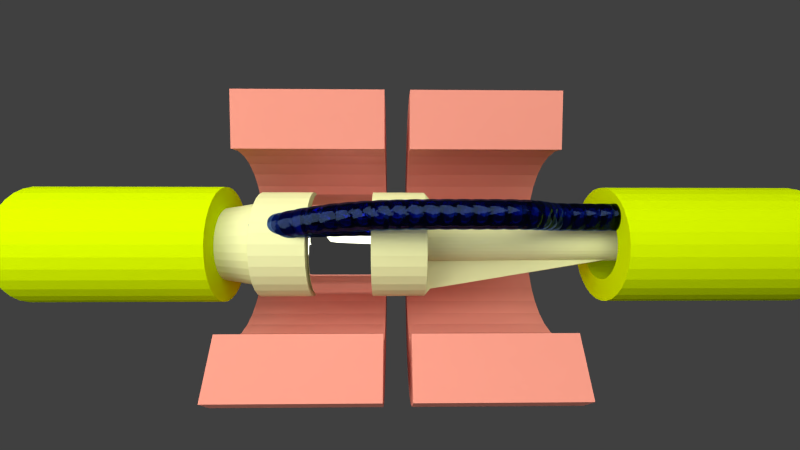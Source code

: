 # Source: taperd-pin.blend  (saved by Blender 2.68.0; exported with 4.5.12 LTS)
import bpy
from mathutils import Matrix  # noqa: F401  (used for matrix-valued properties, if any)

bpy.ops.wm.read_factory_settings(use_empty=True)
scene = bpy.context.scene
scene.name = 'Scene'

# ---- collections
col_collection_1 = bpy.data.collections.new('Collection 1'); scene.collection.children.link(col_collection_1)
col_collection_2 = bpy.data.collections.new('Collection 2'); scene.collection.children.link(col_collection_2)
col_collection_3 = bpy.data.collections.new('Collection 3'); scene.collection.children.link(col_collection_3)
col_collection_3.hide_render = True
col_collection_3.hide_viewport = True

# ---- materials (node trees are filled in below, after node groups)
mat_material_009 = bpy.data.materials.new('Material.009')
mat_material_009.alpha_threshold = 0.0
mat_material_009.roughness = 0.5
mat_material_009.line_color = (0.0, 0.0, 0.0, 1.0)
mat_material_002 = bpy.data.materials.new('Material.002')
mat_material_002.alpha_threshold = 0.0
mat_material_002.roughness = 0.5
mat_material_002.line_color = (0.0, 0.0, 0.0, 1.0)
mat_material_004 = bpy.data.materials.new('Material.004')
mat_material_004.alpha_threshold = 0.0
mat_material_004.roughness = 0.5
mat_material_004.line_color = (0.0, 0.0, 0.0, 1.0)
mat_material_007 = bpy.data.materials.new('Material.007')
mat_material_007.alpha_threshold = 0.0
mat_material_007.roughness = 0.5
mat_material_007.line_color = (0.0, 0.0, 0.0, 1.0)
mat_material_001 = bpy.data.materials.new('Material.001')
mat_material_001.alpha_threshold = 0.0
mat_material_001.roughness = 0.5
mat_material_001.line_color = (0.0, 0.0, 0.0, 1.0)
mat_material_003 = bpy.data.materials.new('Material.003')
mat_material_003.alpha_threshold = 0.0
mat_material_003.roughness = 0.5
mat_material_003.line_color = (0.0, 0.0, 0.0, 1.0)
mat_material = bpy.data.materials.new('Material')
mat_material.alpha_threshold = 0.0
mat_material.roughness = 0.5
mat_material.line_color = (0.0, 0.0, 0.0, 1.0)
mat_material_008 = bpy.data.materials.new('Material.008')
mat_material_008.alpha_threshold = 0.0
mat_material_008.roughness = 0.5
mat_material_008.line_color = (0.0, 0.0, 0.0, 1.0)

# ---- material node trees
mat_material_009.use_nodes = True; mat_material_009.node_tree.nodes.clear()
_N = mat_material_009.node_tree.nodes; _L = mat_material_009.node_tree.links
n0 = _N.new('ShaderNodeOutputMaterial'); n0.name = 'Material Output'; n0.location = (300, 300)
n1 = _N.new('ShaderNodeBsdfDiffuse'); n1.name = 'Diffuse BSDF'; n1.location = (10, 300)
n1.inputs[0].default_value = (0.8, 0.2866, 0.2662, 1.0)
_L.new(n1.outputs[0], n0.inputs[0])
n0.is_active_output = True
mat_material_002.use_nodes = True; mat_material_002.node_tree.nodes.clear()
_N = mat_material_002.node_tree.nodes; _L = mat_material_002.node_tree.links
n0 = _N.new('ShaderNodeOutputMaterial'); n0.name = 'Material Output'; n0.location = (300, 300)
n1 = _N.new('ShaderNodeBsdfDiffuse'); n1.name = 'Diffuse BSDF'; n1.location = (10, 300)
n1.inputs[0].default_value = (0.8, 0.2866, 0.2662, 1.0)
_L.new(n1.outputs[0], n0.inputs[0])
n0.is_active_output = True
mat_material_004.use_nodes = True; mat_material_004.node_tree.nodes.clear()
_N = mat_material_004.node_tree.nodes; _L = mat_material_004.node_tree.links
n0 = _N.new('ShaderNodeOutputMaterial'); n0.name = 'Material Output'; n0.location = (300, 300)
n1 = _N.new('ShaderNodeBsdfDiffuse'); n1.name = 'Diffuse BSDF'; n1.location = (100, 300)
n1.inputs[0].default_value = (0.5929, 0.8, 0.0, 1.0)
_L.new(n1.outputs[0], n0.inputs[0])
n0.is_active_output = True
mat_material_007.use_nodes = True; mat_material_007.node_tree.nodes.clear()
_N = mat_material_007.node_tree.nodes; _L = mat_material_007.node_tree.links
n0 = _N.new('ShaderNodeOutputMaterial'); n0.name = 'Material Output'; n0.location = (300, 300)
n1 = _N.new('ShaderNodeBsdfRefraction'); n1.name = 'Refraction BSDF'; n1.location = (64, 456)
n1.inputs[0].default_value = (0.7317, 0.7416, 0.8, 0.4846)
n1.inputs[1].default_value = 0.1265
n1.inputs[2].default_value = 1.003
_L.new(n1.outputs[0], n0.inputs[0])
n0.is_active_output = True
mat_material_001.use_nodes = True; mat_material_001.node_tree.nodes.clear()
_N = mat_material_001.node_tree.nodes; _L = mat_material_001.node_tree.links
n0 = _N.new('ShaderNodeOutputMaterial'); n0.name = 'Material Output'; n0.location = (300, 300)
n1 = _N.new('ShaderNodeBsdfAnisotropic'); n1.name = 'Glossy BSDF'; n1.location = (100, 300)
n1.distribution = 'BECKMANN'
n1.inputs[1].default_value = 0.0
_L.new(n1.outputs[0], n0.inputs[0])
n0.is_active_output = True
mat_material_003.use_nodes = True; mat_material_003.node_tree.nodes.clear()
_N = mat_material_003.node_tree.nodes; _L = mat_material_003.node_tree.links
n0 = _N.new('ShaderNodeOutputMaterial'); n0.name = 'Material Output'; n0.location = (300, 300)
n1 = _N.new('ShaderNodeBsdfDiffuse'); n1.name = 'Diffuse BSDF'; n1.location = (10, 300)
n1.inputs[0].default_value = (0.7962, 0.8, 0.4944, 1.0)
_L.new(n1.outputs[0], n0.inputs[0])
n0.is_active_output = True
mat_material.use_nodes = True; mat_material.node_tree.nodes.clear()
_N = mat_material.node_tree.nodes; _L = mat_material.node_tree.links
n0 = _N.new('ShaderNodeOutputMaterial'); n0.name = 'Material Output'; n0.location = (300, 300)
n1 = _N.new('ShaderNodeEmission'); n1.name = 'Emission'; n1.location = (110, 300)
n1.inputs[0].default_value = (0.7942, 0.8, 0.6187, 1.0)
n1.inputs[1].default_value = 4.0
_L.new(n1.outputs[0], n0.inputs[0])
n0.is_active_output = True
mat_material_008.use_nodes = True; mat_material_008.node_tree.nodes.clear()
_N = mat_material_008.node_tree.nodes; _L = mat_material_008.node_tree.links
n0 = _N.new('ShaderNodeOutputMaterial'); n0.name = 'Material Output'; n0.location = (300, 300)
n1 = _N.new('ShaderNodeBsdfGlass'); n1.name = 'Glass BSDF'; n1.location = (100, 300)
n1.distribution = 'BECKMANN'
n1.inputs[0].default_value = (0.2266, 0.3555, 0.8, 1.0)
n1.inputs[2].default_value = 1.45
_L.new(n1.outputs[0], n0.inputs[0])
n0.is_active_output = True

# ---- world
world_world = bpy.data.worlds.new('World'); scene.world = world_world
world_world.color = (0.05088, 0.05088, 0.05088)
world_world.use_sun_shadow = False
world_world.sun_shadow_jitter_overblur = 0.0
world_world.cycles.sampling_method = 'MANUAL'
world_world.cycles.sample_map_resolution = 256

# ---- cameras
cam_camera = bpy.data.cameras.new('Camera')
cam_camera.clip_end = 100.0
cam_camera.lens = 16.94
cam_camera.sensor_width = 32.0
cam_camera.sensor_height = 18.0
cam_camera.ortho_scale = 7.314
cam_camera.dof.focus_distance = 0.0

# ---- lights
light_lamp = bpy.data.lights.new('Lamp', 'POINT')
light_lamp.transmission_factor = 0.0
light_lamp.cutoff_distance = 30.0
light_lamp.energy = 100.0
light_lamp.shadow_buffer_clip_start = 1.001
light_lamp.shadow_soft_size = 0.1
light_lamp.shadow_maximum_resolution = 0.006
light_lamp.use_absolute_resolution = True
light_lamp.cycles.use_multiple_importance_sampling = False

# ---- meshes
me_cylinder_009 = bpy.data.meshes.new('Cylinder.009')
me_cylinder_009.from_pydata([(0.0, 1.0, -1.0), (0.0, 1.0, 1.0), (0.1951, 0.9808, -1.0), (0.1951, 0.9808, 1.0), (0.5556, -0.8315, -1.0), (0.5556, -0.8315, 1.0), (0.3827, -0.9239, -1.0), (0.3827, -0.9239, 1.0), (0.1951, -0.9808, -1.0), (0.1951, -0.9808, 1.0), (-3.258e-07, -1.0, -1.0), (-3.258e-07, -1.0, 1.0), (-0.1951, -0.9808, -1.0), (-0.1951, -0.9808, 1.0), (-0.3827, -0.9239, -1.0), (-0.3827, -0.9239, 1.0), (-0.5556, -0.8315, -1.0), (-0.5556, -0.8315, 1.0), (-0.7071, -0.7071, -1.0), (-0.7071, -0.7071, 1.0), (-0.8315, -0.5556, -1.0), (-0.8315, -0.5556, 1.0), (-0.9239, -0.3827, -1.0), (-0.9239, -0.3827, 1.0), (-0.9808, -0.1951, -1.0), (-0.9808, -0.1951, 1.0), (-1.0, 9.656e-07, -1.0), (-1.0, 9.656e-07, 1.0), (-0.9808, 0.1951, -1.0), (-0.9808, 0.1951, 1.0), (-0.9239, 0.3827, -1.0), (-0.9239, 0.3827, 1.0), (-0.8315, 0.5556, -1.0), (-0.8315, 0.5556, 1.0), (-0.7071, 0.7071, -1.0), (-0.7071, 0.7071, 1.0), (-0.5556, 0.8315, -1.0), (-0.5556, 0.8315, 1.0), (-0.3827, 0.9239, -1.0), (-0.3827, 0.9239, 1.0), (-0.1951, 0.9808, -1.0), (-0.1951, 0.9808, 1.0)], [], [(0, 1, 3, 2), (4, 5, 7, 6), (6, 7, 9, 8), (8, 9, 11, 10), (10, 11, 13, 12), (12, 13, 15, 14), (14, 15, 17, 16), (16, 17, 19, 18), (18, 19, 21, 20), (20, 21, 23, 22), (22, 23, 25, 24), (24, 25, 27, 26), (26, 27, 29, 28), (28, 29, 31, 30), (30, 31, 33, 32), (32, 33, 35, 34), (34, 35, 37, 36), (36, 37, 39, 38), (40, 41, 1, 0), (38, 39, 41, 40)])
me_cylinder_009.materials.append(mat_material_009)
me_cylinder_009.use_remesh_preserve_volume = False
me_cylinder_009.use_remesh_preserve_attributes = False
me_cylinder_009.use_mirror_vertex_groups = False
me_cylinder_009.update()
me_cylinder_008 = bpy.data.meshes.new('Cylinder.008')
me_cylinder_008.from_pydata([(0.0, 1.0, -1.0), (0.0, 1.0, 1.0), (0.1951, 0.9808, -1.0), (0.1951, 0.9808, 1.0), (0.5556, -0.8315, -1.0), (0.5556, -0.8315, 1.0), (0.3827, -0.9239, -1.0), (0.3827, -0.9239, 1.0), (0.1951, -0.9808, -1.0), (0.1951, -0.9808, 1.0), (-3.258e-07, -1.0, -1.0), (-3.258e-07, -1.0, 1.0), (-0.1951, -0.9808, -1.0), (-0.1951, -0.9808, 1.0), (-0.3827, -0.9239, -1.0), (-0.3827, -0.9239, 1.0), (-0.5556, -0.8315, -1.0), (-0.5556, -0.8315, 1.0), (-0.7071, -0.7071, -1.0), (-0.7071, -0.7071, 1.0), (-0.8315, -0.5556, -1.0), (-0.8315, -0.5556, 1.0), (-0.9239, -0.3827, -1.0), (-0.9239, -0.3827, 1.0), (-0.9808, -0.1951, -1.0), (-0.9808, -0.1951, 1.0), (-1.0, 9.656e-07, -1.0), (-1.0, 9.656e-07, 1.0), (-0.9808, 0.1951, -1.0), (-0.9808, 0.1951, 1.0), (-0.9239, 0.3827, -1.0), (-0.9239, 0.3827, 1.0), (-0.8315, 0.5556, -1.0), (-0.8315, 0.5556, 1.0), (-0.7071, 0.7071, -1.0), (-0.7071, 0.7071, 1.0), (-0.5556, 0.8315, -1.0), (-0.5556, 0.8315, 1.0), (-0.3827, 0.9239, -1.0), (-0.3827, 0.9239, 1.0), (-0.1951, 0.9808, -1.0), (-0.1951, 0.9808, 1.0)], [], [(0, 1, 3, 2), (4, 5, 7, 6), (6, 7, 9, 8), (8, 9, 11, 10), (10, 11, 13, 12), (12, 13, 15, 14), (14, 15, 17, 16), (16, 17, 19, 18), (18, 19, 21, 20), (20, 21, 23, 22), (22, 23, 25, 24), (24, 25, 27, 26), (26, 27, 29, 28), (28, 29, 31, 30), (30, 31, 33, 32), (32, 33, 35, 34), (34, 35, 37, 36), (36, 37, 39, 38), (40, 41, 1, 0), (38, 39, 41, 40)])
me_cylinder_008.materials.append(mat_material_002)
me_cylinder_008.use_remesh_preserve_volume = False
me_cylinder_008.use_remesh_preserve_attributes = False
me_cylinder_008.use_mirror_vertex_groups = False
me_cylinder_008.update()
me_cylinder_006 = bpy.data.meshes.new('Cylinder.006')
me_cylinder_006.from_pydata([(0.0, 1.0, -1.0), (0.0, 1.0, 1.0), (0.1951, 0.9808, -1.0), (0.1951, 0.9808, 1.0), (0.3827, 0.9239, -1.0), (0.3827, 0.9239, 1.0), (0.5556, 0.8315, -1.0), (0.5556, 0.8315, 1.0), (0.7071, 0.7071, -1.0), (0.7071, 0.7071, 1.0), (0.8315, 0.5556, -1.0), (0.8315, 0.5556, 1.0), (0.9239, 0.3827, -1.0), (0.9239, 0.3827, 1.0), (0.9808, 0.1951, -1.0), (0.9808, 0.1951, 1.0), (1.0, 7.55e-08, -1.0), (1.0, 7.55e-08, 1.0), (0.9808, -0.1951, -1.0), (0.9808, -0.1951, 1.0), (0.9239, -0.3827, -1.0), (0.9239, -0.3827, 1.0), (0.8315, -0.5556, -1.0), (0.8315, -0.5556, 1.0), (0.7071, -0.7071, -1.0), (0.7071, -0.7071, 1.0), (0.5556, -0.8315, -1.0), (0.5556, -0.8315, 1.0), (0.3827, -0.9239, -1.0), (0.3827, -0.9239, 1.0), (0.1951, -0.9808, -1.0), (0.1951, -0.9808, 1.0), (-3.258e-07, -1.0, -1.0), (-3.258e-07, -1.0, 1.0), (-0.1951, -0.9808, -1.0), (-0.1951, -0.9808, 1.0), (-0.3827, -0.9239, -1.0), (-0.3827, -0.9239, 1.0), (-0.5556, -0.8315, -1.0), (-0.5556, -0.8315, 1.0), (-0.7071, -0.7071, -1.0), (-0.7071, -0.7071, 1.0), (-0.8315, -0.5556, -1.0), (-0.8315, -0.5556, 1.0), (-0.9239, -0.3827, -1.0), (-0.9239, -0.3827, 1.0), (-0.9808, -0.1951, -1.0), (-0.9808, -0.1951, 1.0), (-1.0, 9.656e-07, -1.0), (-1.0, 9.656e-07, 1.0), (-0.9808, 0.1951, -1.0), (-0.9808, 0.1951, 1.0), (-0.9239, 0.3827, -1.0), (-0.9239, 0.3827, 1.0), (-0.8315, 0.5556, -1.0), (-0.8315, 0.5556, 1.0), (-0.7071, 0.7071, -1.0), (-0.7071, 0.7071, 1.0), (-0.5556, 0.8315, -1.0), (-0.5556, 0.8315, 1.0), (-0.3827, 0.9239, -1.0), (-0.3827, 0.9239, 1.0), (-0.1951, 0.9808, -1.0), (-0.1951, 0.9808, 1.0)], [], [(0, 1, 3, 2), (2, 3, 5, 4), (4, 5, 7, 6), (6, 7, 9, 8), (8, 9, 11, 10), (10, 11, 13, 12), (12, 13, 15, 14), (14, 15, 17, 16), (16, 17, 19, 18), (18, 19, 21, 20), (20, 21, 23, 22), (22, 23, 25, 24), (24, 25, 27, 26), (26, 27, 29, 28), (28, 29, 31, 30), (30, 31, 33, 32), (32, 33, 35, 34), (34, 35, 37, 36), (36, 37, 39, 38), (38, 39, 41, 40), (40, 41, 43, 42), (42, 43, 45, 44), (44, 45, 47, 46), (46, 47, 49, 48), (48, 49, 51, 50), (50, 51, 53, 52), (52, 53, 55, 54), (54, 55, 57, 56), (56, 57, 59, 58), (58, 59, 61, 60), (62, 63, 1, 0), (60, 61, 63, 62)])
me_cylinder_006.materials.append(mat_material_004)
me_cylinder_006.use_remesh_preserve_volume = False
me_cylinder_006.use_remesh_preserve_attributes = False
me_cylinder_006.use_mirror_vertex_groups = False
me_cylinder_006.update()
me_cylinder_002 = bpy.data.meshes.new('Cylinder.002')
me_cylinder_002.from_pydata([(0.0, 1.0, -6.132), (0.0, 1.0, 1.0), (0.1951, 0.9808, -6.132), (0.1951, 0.9808, 1.0), (0.3827, 0.9239, -6.132), (0.3827, 0.9239, 1.0), (0.5556, 0.8315, -6.132), (0.5556, 0.8315, 1.0), (0.7071, 0.7071, -6.132), (0.7071, 0.7071, 1.0), (0.8315, 0.5556, -6.132), (0.8315, 0.5556, 1.0), (0.9239, 0.3827, -6.132), (0.9239, 0.3827, 1.0), (0.9808, 0.1951, -6.132), (0.9808, 0.1951, 1.0), (1.0, 1.086e-06, -6.132), (1.0, 7.55e-08, 1.0), (0.9808, -0.1951, -6.132), (0.9808, -0.1951, 1.0), (0.9239, -0.3827, -6.132), (0.9239, -0.3827, 1.0), (0.8315, -0.5556, -6.132), (0.8315, -0.5556, 1.0), (0.7071, -0.7071, -6.132), (0.7071, -0.7071, 1.0), (0.5556, -0.8315, -6.132), (0.5556, -0.8315, 1.0), (0.3827, -0.9239, -6.132), (0.3827, -0.9239, 1.0), (0.1951, -0.9808, -6.132), (0.1951, -0.9808, 1.0), (-3.258e-07, -1.0, -6.132), (-3.258e-07, -1.0, 1.0), (-0.1951, -0.9808, -6.132), (-0.1951, -0.9808, 1.0), (-0.3827, -0.9239, -6.132), (-0.3827, -0.9239, 1.0), (-0.5556, -0.8315, -6.132), (-0.5556, -0.8315, 1.0), (-0.7071, -0.7071, -6.132), (-0.7071, -0.7071, 1.0), (-0.8315, -0.5556, -6.132), (-0.8315, -0.5556, 1.0), (-0.9239, -0.3827, -6.132), (-0.9239, -0.3827, 1.0), (-0.9808, -0.1951, -6.132), (-0.9808, -0.1951, 1.0), (-1.0, 1.976e-06, -6.132), (-1.0, 9.656e-07, 1.0), (-0.9808, 0.1951, -6.132), (-0.9808, 0.1951, 1.0), (-0.9239, 0.3827, -6.132), (-0.9239, 0.3827, 1.0), (-0.8315, 0.5556, -6.132), (-0.8315, 0.5556, 1.0), (-0.7071, 0.7071, -6.132), (-0.7071, 0.7071, 1.0), (-0.5556, 0.8315, -6.132), (-0.5556, 0.8315, 1.0), (-0.3827, 0.9239, -6.132), (-0.3827, 0.9239, 1.0), (-0.1951, 0.9808, -6.132), (-0.1951, 0.9808, 1.0)], [], [(0, 1, 3, 2), (2, 3, 5, 4), (4, 5, 7, 6), (6, 7, 9, 8), (8, 9, 11, 10), (10, 11, 13, 12), (12, 13, 15, 14), (14, 15, 17, 16), (16, 17, 19, 18), (18, 19, 21, 20), (20, 21, 23, 22), (22, 23, 25, 24), (24, 25, 27, 26), (26, 27, 29, 28), (28, 29, 31, 30), (30, 31, 33, 32), (32, 33, 35, 34), (34, 35, 37, 36), (36, 37, 39, 38), (38, 39, 41, 40), (40, 41, 43, 42), (42, 43, 45, 44), (44, 45, 47, 46), (46, 47, 49, 48), (48, 49, 51, 50), (50, 51, 53, 52), (52, 53, 55, 54), (54, 55, 57, 56), (56, 57, 59, 58), (58, 59, 61, 60), (62, 63, 1, 0), (60, 61, 63, 62)])
me_cylinder_002.polygons.foreach_set('use_smooth', [True] * 32)
me_cylinder_002.materials.append(mat_material_007)
me_cylinder_002.use_remesh_preserve_volume = False
me_cylinder_002.use_remesh_preserve_attributes = False
me_cylinder_002.use_mirror_vertex_groups = False
me_cylinder_002.update()
me_cylinder_001 = bpy.data.meshes.new('Cylinder.001')
me_cylinder_001.from_pydata([(0.0, 1.0, -1.0), (0.0, 1.0, 1.0), (0.1951, 0.9808, -1.0), (0.1951, 0.9808, 1.0), (0.3827, 0.9239, -1.0), (0.3827, 0.9239, 1.0), (0.5556, 0.8315, -1.0), (0.5556, 0.8315, 1.0), (0.7071, 0.7071, -1.0), (0.7071, 0.7071, 1.0), (0.8315, 0.5556, -1.0), (0.8315, 0.5556, 1.0), (0.9239, 0.3827, -1.0), (0.9239, 0.3827, 1.0), (0.9808, 0.1951, -1.0), (0.9808, 0.1951, 1.0), (1.0, 7.55e-08, -1.0), (1.0, 7.55e-08, 1.0), (0.9808, -0.1951, -1.0), (0.9808, -0.1951, 1.0), (0.9239, -0.3827, -1.0), (0.9239, -0.3827, 1.0), (0.8315, -0.5556, -1.0), (0.8315, -0.5556, 1.0), (0.7071, -0.7071, -1.0), (0.7071, -0.7071, 1.0), (0.5556, -0.8315, -1.0), (0.5556, -0.8315, 1.0), (0.3827, -0.9239, -1.0), (0.3827, -0.9239, 1.0), (0.1951, -0.9808, -1.0), (0.1951, -0.9808, 1.0), (-3.258e-07, -1.0, -1.0), (-3.258e-07, -1.0, 1.0), (-0.1951, -0.9808, -1.0), (-0.1951, -0.9808, 1.0), (-0.3827, -0.9239, -1.0), (-0.3827, -0.9239, 1.0), (-0.5556, -0.8315, -1.0), (-0.5556, -0.8315, 1.0), (-0.7071, -0.7071, -1.0), (-0.7071, -0.7071, 1.0), (-0.8315, -0.5556, -1.0), (-0.8315, -0.5556, 1.0), (-0.9239, -0.3827, -1.0), (-0.9239, -0.3827, 1.0), (-0.9808, -0.1951, -1.0), (-0.9808, -0.1951, 1.0), (-1.0, 9.656e-07, -1.0), (-1.0, 9.656e-07, 1.0), (-0.9808, 0.1951, -1.0), (-0.9808, 0.1951, 1.0), (-0.9239, 0.3827, -1.0), (-0.9239, 0.3827, 1.0), (-0.8315, 0.5556, -1.0), (-0.8315, 0.5556, 1.0), (-0.7071, 0.7071, -1.0), (-0.7071, 0.7071, 1.0), (-0.5556, 0.8315, -1.0), (-0.5556, 0.8315, 1.0), (-0.3827, 0.9239, -1.0), (-0.3827, 0.9239, 1.0), (-0.1951, 0.9808, -1.0), (-0.1951, 0.9808, 1.0)], [], [(0, 1, 3, 2), (2, 3, 5, 4), (4, 5, 7, 6), (6, 7, 9, 8), (8, 9, 11, 10), (10, 11, 13, 12), (12, 13, 15, 14), (14, 15, 17, 16), (16, 17, 19, 18), (18, 19, 21, 20), (20, 21, 23, 22), (22, 23, 25, 24), (24, 25, 27, 26), (26, 27, 29, 28), (28, 29, 31, 30), (30, 31, 33, 32), (32, 33, 35, 34), (34, 35, 37, 36), (36, 37, 39, 38), (38, 39, 41, 40), (40, 41, 43, 42), (42, 43, 45, 44), (44, 45, 47, 46), (46, 47, 49, 48), (48, 49, 51, 50), (50, 51, 53, 52), (52, 53, 55, 54), (54, 55, 57, 56), (56, 57, 59, 58), (58, 59, 61, 60), (62, 63, 1, 0), (60, 61, 63, 62)])
me_cylinder_001.materials.append(mat_material_004)
me_cylinder_001.use_remesh_preserve_volume = False
me_cylinder_001.use_remesh_preserve_attributes = False
me_cylinder_001.use_mirror_vertex_groups = False
me_cylinder_001.update()
me_cylinder = bpy.data.meshes.new('Cylinder')
me_cylinder.from_pydata([(0.0, 1.0, -1.0), (0.0, 1.0, 1.0), (0.1951, 0.9808, -1.0), (0.1951, 0.9808, 1.0), (0.3827, 0.9239, -1.0), (0.3827, 0.9239, 1.0), (0.5556, 0.8315, -1.0), (0.5556, 0.8315, 1.0), (0.7071, 0.7071, -1.0), (0.7071, 0.7071, 1.0), (0.8315, 0.5556, -1.0), (0.8315, 0.5556, 1.0), (0.9239, 0.3827, -1.0), (0.9239, 0.3827, 1.0), (0.9808, 0.1951, -1.0), (0.9808, 0.1951, 1.0), (1.0, 7.55e-08, -1.0), (1.0, 7.55e-08, 1.0), (0.9808, -0.1951, -1.0), (0.9808, -0.1951, 1.0), (0.9239, -0.3827, -1.0), (0.9239, -0.3827, 1.0), (0.8315, -0.5556, -1.0), (0.8315, -0.5556, 1.0), (0.7071, -0.7071, -1.0), (0.7071, -0.7071, 1.0), (0.5556, -0.8315, -1.0), (0.5556, -0.8315, 1.0), (0.3827, -0.9239, -1.0), (0.3827, -0.9239, 1.0), (0.1951, -0.9808, -1.0), (0.1951, -0.9808, 1.0), (-3.258e-07, -1.0, -1.0), (-3.258e-07, -1.0, 1.0), (-0.1951, -0.9808, -1.0), (-0.1951, -0.9808, 1.0), (-0.3827, -0.9239, -1.0), (-0.3827, -0.9239, 1.0), (-0.5556, -0.8315, -1.0), (-0.5556, -0.8315, 1.0), (-0.7071, -0.7071, -1.0), (-0.7071, -0.7071, 1.0), (-0.8315, -0.5556, -1.0), (-0.8315, -0.5556, 1.0), (-0.9239, -0.3827, -1.0), (-0.9239, -0.3827, 1.0), (-0.9808, -0.1951, -1.0), (-0.9808, -0.1951, 1.0), (-1.0, 9.656e-07, -1.0), (-1.0, 9.656e-07, 1.0), (-0.9808, 0.1951, -1.0), (-0.9808, 0.1951, 1.0), (-0.9239, 0.3827, -1.0), (-0.9239, 0.3827, 1.0), (-0.8315, 0.5556, -1.0), (-0.8315, 0.5556, 1.0), (-0.7071, 0.7071, -1.0), (-0.7071, 0.7071, 1.0), (-0.5556, 0.8315, -1.0), (-0.5556, 0.8315, 1.0), (-0.3827, 0.9239, -1.0), (-0.3827, 0.9239, 1.0), (-0.1951, 0.9808, -1.0), (-0.1951, 0.9808, 1.0), (0.09755, 0.9904, -1.0), (0.09755, 0.9904, 1.0), (0.0, 1.0, -9.365e-08), (0.1951, 0.9808, -9.185e-08), (0.2889, 0.9523, -1.0), (0.2889, 0.9523, 1.0), (0.3827, 0.9239, -8.652e-08), (0.4691, 0.8777, -1.0), (0.4691, 0.8777, 1.0), (0.5556, 0.8315, -7.787e-08), (0.6313, 0.7693, -1.0), (0.6313, 0.7693, 1.0), (0.7071, 0.7071, -6.622e-08), (0.7693, 0.6313, -1.0), (0.7693, 0.6313, 1.0), (0.8315, 0.5556, -5.203e-08), (0.8777, 0.4691, -1.0), (0.8777, 0.4691, 1.0), (0.9239, 0.3827, -3.584e-08), (0.9523, 0.2889, -1.0), (0.9523, 0.2889, 1.0), (0.9808, 0.1951, -1.827e-08), (0.9904, 0.09755, -1.0), (0.9904, 0.09755, 1.0), (1.0, 7.55e-08, 2.122e-14), (0.9904, -0.09755, -1.0), (0.9904, -0.09755, 1.0), (0.9808, -0.1951, 1.827e-08), (0.9523, -0.2889, -1.0), (0.9523, -0.2889, 1.0), (0.9239, -0.3827, 3.584e-08), (0.8777, -0.4691, -1.0), (0.8777, -0.4691, 1.0), (0.8315, -0.5556, 5.203e-08), (0.7693, -0.6313, -1.0), (0.7693, -0.6313, 1.0), (0.7071, -0.7071, 6.622e-08), (0.6313, -0.7693, -1.0), (0.6313, -0.7693, 1.0), (0.5556, -0.8315, 7.787e-08), (0.4691, -0.8777, -1.0), (0.4691, -0.8777, 1.0), (0.3827, -0.9239, 8.652e-08), (0.2889, -0.9523, -1.0), (0.2889, -0.9523, 1.0), (0.1951, -0.9808, 9.185e-08), (0.09754, -0.9904, -1.0), (0.09754, -0.9904, 1.0), (-3.258e-07, -1.0, 9.365e-08), (-0.09755, -0.9904, -1.0), (-0.09755, -0.9904, 1.0), (-0.1951, -0.9808, 9.185e-08), (-0.2889, -0.9523, -1.0), (-0.2889, -0.9523, 1.0), (-0.3827, -0.9239, 8.652e-08), (-0.4691, -0.8777, -1.0), (-0.4691, -0.8777, 1.0), (-0.5556, -0.8315, 7.787e-08), (-0.6313, -0.7693, -1.0), (-0.6313, -0.7693, 1.0), (-0.7071, -0.7071, 6.622e-08), (-0.7693, -0.6313, -1.0), (-0.7693, -0.6313, 1.0), (-0.8315, -0.5556, 5.203e-08), (-0.8777, -0.4691, -1.0), (-0.8777, -0.4691, 1.0), (-0.9239, -0.3827, 3.584e-08), (-0.9523, -0.2889, -1.0), (-0.9523, -0.2889, 1.0), (-0.9808, -0.1951, 1.827e-08), (-0.9904, -0.09754, -1.0), (-0.9904, -0.09754, 1.0), (-1.0, 9.656e-07, -6.214e-14), (-0.9904, 0.09755, -1.0), (-0.9904, 0.09755, 1.0), (-0.9808, 0.1951, -1.827e-08), (-0.9523, 0.2889, -1.0), (-0.9523, 0.2889, 1.0), (-0.9239, 0.3827, -3.584e-08), (-0.8777, 0.4691, -1.0), (-0.8777, 0.4691, 1.0), (-0.8315, 0.5556, -5.203e-08), (-0.7693, 0.6313, -1.0), (-0.7693, 0.6313, 1.0), (-0.7071, 0.7071, -6.622e-08), (-0.6313, 0.7693, -1.0), (-0.6313, 0.7693, 1.0), (-0.5556, 0.8315, -7.787e-08), (-0.4691, 0.8777, -1.0), (-0.4691, 0.8777, 1.0), (-0.3827, 0.9239, -8.652e-08), (-0.2889, 0.9523, -1.0), (-0.2889, 0.9523, 1.0), (-0.1951, 0.9808, -9.185e-08), (-0.09754, 0.9904, -1.0), (-0.09754, 0.9904, 1.0), (0.09755, 0.9904, -9.275e-08), (0.2889, 0.9523, -8.918e-08), (0.4691, 0.8777, -8.219e-08), (0.6313, 0.7693, -7.204e-08), (0.7693, 0.6313, -5.912e-08), (0.8777, 0.4691, -4.393e-08), (0.9523, 0.2889, -2.705e-08), (0.9904, 0.09755, -9.135e-09), (0.9904, -0.09755, 9.135e-09), (0.9523, -0.2889, 2.705e-08), (0.8777, -0.4691, 4.393e-08), (0.7693, -0.6313, 5.912e-08), (0.6313, -0.7693, 7.204e-08), (0.4691, -0.8777, 8.219e-08), (0.2889, -0.9523, 8.918e-08), (0.09754, -0.9904, 9.275e-08), (-0.09755, -0.9904, 9.275e-08), (-0.2889, -0.9523, 8.918e-08), (-0.4691, -0.8777, 8.219e-08), (-0.6313, -0.7693, 7.204e-08), (-0.7693, -0.6313, 5.912e-08), (-0.8777, -0.4691, 4.393e-08), (-0.9523, -0.2889, 2.705e-08), (-0.9904, -0.09754, 9.135e-09), (-0.9904, 0.09755, -9.135e-09), (-0.9523, 0.2889, -2.705e-08), (-0.8777, 0.4691, -4.393e-08), (-0.7693, 0.6313, -5.912e-08), (-0.6313, 0.7693, -7.204e-08), (-0.4691, 0.8777, -8.219e-08), (-0.09754, 0.9904, -9.275e-08), (-0.2889, 0.9523, -8.918e-08), (0.1463, 0.9856, -1.0), (0.04877, 0.9952, 1.0), (0.0, 1.0, 0.9389), (0.1951, 0.9808, -0.9389), (0.3358, 0.9381, -1.0), (0.242, 0.9666, 1.0), (0.3827, 0.9239, -0.9389), (0.5123, 0.8546, -1.0), (0.4259, 0.9008, 1.0), (0.5556, 0.8315, -0.9389), (0.6692, 0.7382, -1.0), (0.5935, 0.8004, 1.0), (0.7071, 0.7071, -0.9389), (0.8004, 0.5935, -1.0), (0.7382, 0.6692, 1.0), (0.8315, 0.5556, -0.9389), (0.9008, 0.4259, -1.0), (0.8546, 0.5123, 1.0), (0.9239, 0.3827, -0.9389), (0.9666, 0.242, -1.0), (0.9381, 0.3358, 1.0), (0.9808, 0.1951, -0.9389), (0.9952, 0.04877, -1.0), (0.9856, 0.1463, 1.0), (1.0, 9.894e-08, -0.9389), (0.9856, -0.1463, -1.0), (0.9952, -0.04877, 1.0), (0.9808, -0.1951, -0.9389), (0.9381, -0.3358, -1.0), (0.9666, -0.242, 1.0), (0.9239, -0.3827, -0.9389), (0.8546, -0.5123, -1.0), (0.9008, -0.4259, 1.0), (0.8315, -0.5556, -0.9389), (0.7382, -0.6692, -1.0), (0.8004, -0.5935, 1.0), (0.7071, -0.7071, -0.9389), (0.5935, -0.8004, -1.0), (0.6692, -0.7382, 1.0), (0.5556, -0.8315, -0.9389), (0.4259, -0.9008, -1.0), (0.5123, -0.8546, 1.0), (0.3827, -0.9239, -0.9389), (0.242, -0.9666, -1.0), (0.3358, -0.9381, 1.0), (0.1951, -0.9808, -0.9389), (0.04877, -0.9952, -1.0), (0.1463, -0.9856, 1.0), (-3.258e-07, -1.0, -0.9389), (-0.1463, -0.9856, -1.0), (-0.04877, -0.9952, 1.0), (-0.1951, -0.9808, -0.9389), (-0.3358, -0.9381, -1.0), (-0.242, -0.9666, 1.0), (-0.3827, -0.9239, -0.9389), (-0.5123, -0.8546, -1.0), (-0.4259, -0.9008, 1.0), (-0.5556, -0.8315, -0.9389), (-0.6692, -0.7382, -1.0), (-0.5935, -0.8004, 1.0), (-0.7071, -0.7071, -0.9389), (-0.8004, -0.5935, -1.0), (-0.7382, -0.6692, 1.0), (-0.8315, -0.5556, -0.9389), (-0.9008, -0.4259, -1.0), (-0.8546, -0.5123, 1.0), (-0.9239, -0.3827, -0.9389), (-0.9666, -0.242, -1.0), (-0.9381, -0.3358, 1.0), (-0.9808, -0.1951, -0.9389), (-0.9952, -0.04877, -1.0), (-0.9856, -0.1463, 1.0), (-1.0, 9.89e-07, -0.9389), (-0.9856, 0.1463, -1.0), (-0.9952, 0.04877, 1.0), (-0.9808, 0.1951, -0.9389), (-0.9381, 0.3358, -1.0), (-0.9666, 0.242, 1.0), (-0.9239, 0.3827, -0.9389), (-0.8546, 0.5123, -1.0), (-0.9008, 0.4259, 1.0), (-0.8315, 0.5556, -0.9389), (-0.7382, 0.6692, -1.0), (-0.8004, 0.5935, 1.0), (-0.7071, 0.7071, -0.9389), (-0.5935, 0.8004, -1.0), (-0.6692, 0.7382, 1.0), (-0.5556, 0.8315, -0.9389), (-0.4259, 0.9008, -1.0), (-0.5123, 0.8546, 1.0), (-0.3827, 0.9239, -0.9389), (-0.242, 0.9666, -1.0), (-0.3358, 0.9381, 1.0), (-0.1951, 0.9808, -0.9389), (-0.04877, 0.9952, -1.0), (-0.1463, 0.9856, 1.0), (0.04877, 0.9952, -1.0), (0.1463, 0.9856, 1.0), (0.0, 1.0, -0.9389), (0.1951, 0.9808, 0.9389), (0.242, 0.9666, -1.0), (0.3358, 0.9381, 1.0), (0.3827, 0.9239, 0.9389), (0.4259, 0.9008, -1.0), (0.5123, 0.8546, 1.0), (0.5556, 0.8315, 0.9389), (0.5935, 0.8004, -1.0), (0.6692, 0.7382, 1.0), (0.7071, 0.7071, 0.9389), (0.7382, 0.6692, -1.0), (0.8004, 0.5935, 1.0), (0.8315, 0.5556, 0.9389), (0.8546, 0.5123, -1.0), (0.9008, 0.4259, 1.0), (0.9239, 0.3827, 0.9389), (0.9381, 0.3358, -1.0), (0.9666, 0.242, 1.0), (0.9808, 0.1951, 0.9389), (0.9856, 0.1463, -1.0), (0.9952, 0.04877, 1.0), (1.0, 5.205e-08, 0.9389), (0.9952, -0.04877, -1.0), (0.9856, -0.1463, 1.0), (0.9808, -0.1951, 0.9389), (0.9666, -0.242, -1.0), (0.9381, -0.3358, 1.0), (0.9239, -0.3827, 0.9389), (0.9008, -0.4259, -1.0), (0.8546, -0.5123, 1.0), (0.8315, -0.5556, 0.9389), (0.8004, -0.5935, -1.0), (0.7382, -0.6692, 1.0), (0.7071, -0.7071, 0.9389), (0.6692, -0.7382, -1.0), (0.5935, -0.8004, 1.0), (0.5556, -0.8315, 0.9389), (0.5123, -0.8546, -1.0), (0.4259, -0.9008, 1.0), (0.3827, -0.9239, 0.9389), (0.3358, -0.9381, -1.0), (0.242, -0.9666, 1.0), (0.1951, -0.9808, 0.9389), (0.1463, -0.9856, -1.0), (0.04877, -0.9952, 1.0), (-3.258e-07, -1.0, 0.9389), (-0.04877, -0.9952, -1.0), (-0.1463, -0.9856, 1.0), (-0.1951, -0.9808, 0.9389), (-0.242, -0.9666, -1.0), (-0.3358, -0.9381, 1.0), (-0.3827, -0.9239, 0.9389), (-0.4259, -0.9008, -1.0), (-0.5123, -0.8546, 1.0), (-0.5556, -0.8315, 0.9389), (-0.5935, -0.8004, -1.0), (-0.6692, -0.7382, 1.0), (-0.7071, -0.7071, 0.9389), (-0.7382, -0.6692, -1.0), (-0.8004, -0.5935, 1.0), (-0.8315, -0.5556, 0.9389), (-0.8546, -0.5123, -1.0), (-0.9008, -0.4259, 1.0), (-0.9239, -0.3827, 0.9389), (-0.9381, -0.3358, -1.0), (-0.9666, -0.242, 1.0), (-0.9808, -0.1951, 0.9389), (-0.9856, -0.1463, -1.0), (-0.9952, -0.04877, 1.0), (-1.0, 9.422e-07, 0.9389), (-0.9952, 0.04877, -1.0), (-0.9856, 0.1463, 1.0), (-0.9808, 0.1951, 0.9389), (-0.9666, 0.242, -1.0), (-0.9381, 0.3358, 1.0), (-0.9239, 0.3827, 0.9389), (-0.9008, 0.4259, -1.0), (-0.8546, 0.5123, 1.0), (-0.8315, 0.5556, 0.9389), (-0.8004, 0.5935, -1.0), (-0.7382, 0.6692, 1.0), (-0.7071, 0.7071, 0.9389), (-0.6692, 0.7382, -1.0), (-0.5935, 0.8004, 1.0), (-0.5556, 0.8315, 0.9389), (-0.5123, 0.8546, -1.0), (-0.4259, 0.9008, 1.0), (-0.3827, 0.9239, 0.9389), (-0.3358, 0.9381, -1.0), (-0.242, 0.9666, 1.0), (-0.1951, 0.9808, 0.9389), (-0.1463, 0.9856, -1.0), (-0.04877, 0.9952, 1.0), (0.1463, 0.9856, -9.23e-08), (0.04877, 0.9952, -9.32e-08), (0.09755, 0.9904, -0.9389), (0.09755, 0.9904, 0.9389), (0.3358, 0.9381, -8.785e-08), (0.242, 0.9666, -9.052e-08), (0.2889, 0.9523, -0.9389), (0.2889, 0.9523, 0.9389), (0.5123, 0.8546, -8.003e-08), (0.4259, 0.9008, -8.436e-08), (0.4691, 0.8777, -0.9389), (0.4691, 0.8777, 0.9389), (0.6692, 0.7382, -6.913e-08), (0.5935, 0.8004, -7.495e-08), (0.6313, 0.7693, -0.9389), (0.6313, 0.7693, 0.9389), (0.8004, 0.5935, -5.558e-08), (0.7382, 0.6692, -6.267e-08), (0.7693, 0.6313, -0.9389), (0.7693, 0.6313, 0.9389), (0.9008, 0.4259, -3.989e-08), (0.8546, 0.5123, -4.798e-08), (0.8777, 0.4691, -0.9389), (0.8777, 0.4691, 0.9389), (0.9666, 0.242, -2.266e-08), (0.9381, 0.3358, -3.145e-08), (0.9523, 0.2889, -0.9389), (0.9523, 0.2889, 0.9389), (0.9952, 0.04877, -4.567e-09), (0.9856, 0.1463, -1.37e-08), (0.9904, 0.09755, -0.9389), (0.9904, 0.09755, 0.9389), (0.9856, -0.1463, 1.37e-08), (0.9952, -0.04877, 4.567e-09), (0.9904, -0.09755, -0.9389), (0.9904, -0.09755, 0.9389), (0.9381, -0.3358, 3.145e-08), (0.9666, -0.242, 2.266e-08), (0.9523, -0.2889, -0.9389), (0.9523, -0.2889, 0.9389), (0.8546, -0.5123, 4.798e-08), (0.9008, -0.4259, 3.989e-08), (0.8777, -0.4691, -0.9389), (0.8777, -0.4691, 0.9389), (0.7382, -0.6692, 6.267e-08), (0.8004, -0.5935, 5.558e-08), (0.7693, -0.6313, -0.9389), (0.7693, -0.6313, 0.9389), (0.5935, -0.8004, 7.495e-08), (0.6692, -0.7382, 6.913e-08), (0.6313, -0.7693, -0.9389), (0.6313, -0.7693, 0.9389), (0.4259, -0.9008, 8.436e-08), (0.5123, -0.8546, 8.003e-08), (0.4691, -0.8777, -0.9389), (0.4691, -0.8777, 0.9389), (0.242, -0.9666, 9.052e-08), (0.3358, -0.9381, 8.785e-08), (0.2889, -0.9523, -0.9389), (0.2889, -0.9523, 0.9389), (0.04877, -0.9952, 9.32e-08), (0.1463, -0.9856, 9.23e-08), (0.09754, -0.9904, -0.9389), (0.09754, -0.9904, 0.9389), (-0.1463, -0.9856, 9.23e-08), (-0.04877, -0.9952, 9.32e-08), (-0.09755, -0.9904, -0.9389), (-0.09755, -0.9904, 0.9389), (-0.3358, -0.9381, 8.785e-08), (-0.242, -0.9666, 9.052e-08), (-0.2889, -0.9523, -0.9389), (-0.2889, -0.9523, 0.9389), (-0.5123, -0.8546, 8.003e-08), (-0.4259, -0.9008, 8.436e-08), (-0.4691, -0.8777, -0.9389), (-0.4691, -0.8777, 0.9389), (-0.6692, -0.7382, 6.913e-08), (-0.5935, -0.8004, 7.495e-08), (-0.6313, -0.7693, -0.9389), (-0.6313, -0.7693, 0.9389), (-0.8004, -0.5935, 5.558e-08), (-0.7382, -0.6692, 6.267e-08), (-0.7693, -0.6313, -0.9389), (-0.7693, -0.6313, 0.9389), (-0.9008, -0.4259, 3.989e-08), (-0.8546, -0.5123, 4.798e-08), (-0.8777, -0.4691, -0.9389), (-0.8777, -0.4691, 0.9389), (-0.9666, -0.242, 2.266e-08), (-0.9381, -0.3358, 3.145e-08), (-0.9523, -0.2889, -0.9389), (-0.9523, -0.2889, 0.9389), (-0.9952, -0.04877, 4.567e-09), (-0.9856, -0.1463, 1.37e-08), (-0.9904, -0.09754, -0.9389), (-0.9904, -0.09754, 0.9389), (-0.9856, 0.1463, -1.37e-08), (-0.9952, 0.04877, -4.568e-09), (-0.9904, 0.09755, -0.9389), (-0.9904, 0.09755, 0.9389), (-0.9381, 0.3358, -3.145e-08), (-0.9666, 0.242, -2.266e-08), (-0.9523, 0.2889, -0.9389), (-0.9523, 0.2889, 0.9389), (-0.8546, 0.5123, -4.798e-08), (-0.9008, 0.4259, -3.989e-08), (-0.8777, 0.4691, -0.9389), (-0.8777, 0.4691, 0.9389), (-0.7382, 0.6692, -6.267e-08), (-0.8004, 0.5935, -5.558e-08), (-0.7693, 0.6313, -0.9389), (-0.7693, 0.6313, 0.9389), (-0.5935, 0.8004, -7.495e-08), (-0.6692, 0.7382, -6.913e-08), (-0.6313, 0.7693, -0.9389), (-0.6313, 0.7693, 0.9389), (-0.4259, 0.9008, -8.436e-08), (-0.5123, 0.8546, -8.003e-08), (-0.4691, 0.8777, -0.9389), (-0.4691, 0.8777, 0.9389), (-0.04877, 0.9952, -9.32e-08), (-0.1463, 0.9856, -9.23e-08), (-0.09754, 0.9904, -0.9389), (-0.09754, 0.9904, 0.9389), (-0.242, 0.9666, -9.052e-08), (-0.3358, 0.9381, -8.785e-08), (-0.2889, 0.9523, -0.9389), (-0.2889, 0.9523, 0.9389), (0.1463, 0.9856, 0.9389), (0.3358, 0.9381, 0.9389), (0.5123, 0.8546, 0.9389), (0.6692, 0.7382, 0.9389), (0.8004, 0.5935, 0.9389), (0.9008, 0.4259, 0.9389), (0.9666, 0.242, 0.9389), (0.9952, 0.04877, 0.9389), (0.9856, -0.1463, 0.9389), (0.9381, -0.3358, 0.9389), (0.8546, -0.5123, 0.9389), (0.7382, -0.6692, 0.9389), (0.5935, -0.8004, 0.9389), (0.4259, -0.9008, 0.9389), (0.242, -0.9666, 0.9389), (0.04877, -0.9952, 0.9389), (-0.1463, -0.9856, 0.9389), (-0.3358, -0.9381, 0.9389), (-0.5123, -0.8546, 0.9389), (-0.6692, -0.7382, 0.9389), (-0.8004, -0.5935, 0.9389), (-0.9008, -0.4259, 0.9389), (-0.9666, -0.242, 0.9389), (-0.9952, -0.04877, 0.9389), (-0.9856, 0.1463, 0.9389), (-0.9381, 0.3358, 0.9389), (-0.8546, 0.5123, 0.9389), (-0.7382, 0.6692, 0.9389), (-0.5935, 0.8004, 0.9389), (-0.4259, 0.9008, 0.9389), (-0.04877, 0.9952, 0.9389), (-0.242, 0.9666, 0.9389), (0.1463, 0.9856, -0.9389), (0.04877, 0.9952, -0.9389), (0.04877, 0.9952, 0.9389), (0.3358, 0.9381, -0.9389), (0.242, 0.9666, -0.9389), (0.242, 0.9666, 0.9389), (0.5123, 0.8546, -0.9389), (0.4259, 0.9008, -0.9389), (0.4259, 0.9008, 0.9389), (0.6692, 0.7382, -0.9389), (0.5935, 0.8004, -0.9389), (0.5935, 0.8004, 0.9389), (0.8004, 0.5935, -0.9389), (0.7382, 0.6692, -0.9389), (0.7382, 0.6692, 0.9389), (0.9008, 0.4259, -0.9389), (0.8546, 0.5123, -0.9389), (0.8546, 0.5123, 0.9389), (0.9666, 0.242, -0.9389), (0.9381, 0.3358, -0.9389), (0.9381, 0.3358, 0.9389), (0.9952, 0.04877, -0.9389), (0.9856, 0.1463, -0.9389), (0.9856, 0.1463, 0.9389), (0.9856, -0.1463, -0.9389), (0.9952, -0.04877, -0.9389), (0.9952, -0.04877, 0.9389), (0.9381, -0.3358, -0.9389), (0.9666, -0.242, -0.9389), (0.9666, -0.242, 0.9389), (0.8546, -0.5123, -0.9389), (0.9008, -0.4259, -0.9389), (0.9008, -0.4259, 0.9389), (0.7382, -0.6692, -0.9389), (0.8004, -0.5935, -0.9389), (0.8004, -0.5935, 0.9389), (0.5935, -0.8004, -0.9389), (0.6692, -0.7382, -0.9389), (0.6692, -0.7382, 0.9389), (0.4259, -0.9008, -0.9389), (0.5123, -0.8546, -0.9389), (0.5123, -0.8546, 0.9389), (0.242, -0.9666, -0.9389), (0.3358, -0.9381, -0.9389), (0.3358, -0.9381, 0.9389), (0.04877, -0.9952, -0.9389), (0.1463, -0.9856, -0.9389), (0.1463, -0.9856, 0.9389), (-0.1463, -0.9856, -0.9389), (-0.04877, -0.9952, -0.9389), (-0.04877, -0.9952, 0.9389), (-0.3358, -0.9381, -0.9389), (-0.242, -0.9666, -0.9389), (-0.242, -0.9666, 0.9389), (-0.5123, -0.8546, -0.9389), (-0.4259, -0.9008, -0.9389), (-0.4259, -0.9008, 0.9389), (-0.6692, -0.7382, -0.9389), (-0.5935, -0.8004, -0.9389), (-0.5935, -0.8004, 0.9389), (-0.8004, -0.5935, -0.9389), (-0.7382, -0.6692, -0.9389), (-0.7382, -0.6692, 0.9389), (-0.9008, -0.4259, -0.9389), (-0.8546, -0.5123, -0.9389), (-0.8546, -0.5123, 0.9389), (-0.9666, -0.242, -0.9389), (-0.9381, -0.3358, -0.9389), (-0.9381, -0.3358, 0.9389), (-0.9952, -0.04877, -0.9389), (-0.9856, -0.1463, -0.9389), (-0.9856, -0.1463, 0.9389), (-0.9856, 0.1463, -0.9389), (-0.9952, 0.04877, -0.9389), (-0.9952, 0.04877, 0.9389), (-0.9381, 0.3358, -0.9389), (-0.9666, 0.242, -0.9389), (-0.9666, 0.242, 0.9389), (-0.8546, 0.5123, -0.9389), (-0.9008, 0.4259, -0.9389), (-0.9008, 0.4259, 0.9389), (-0.7382, 0.6692, -0.9389), (-0.8004, 0.5935, -0.9389), (-0.8004, 0.5935, 0.9389), (-0.5935, 0.8004, -0.9389), (-0.6692, 0.7382, -0.9389), (-0.6692, 0.7382, 0.9389), (-0.4259, 0.9008, -0.9389), (-0.5123, 0.8546, -0.9389), (-0.5123, 0.8546, 0.9389), (-0.04877, 0.9952, -0.9389), (-0.1463, 0.9856, -0.9389), (-0.1463, 0.9856, 0.9389), (-0.242, 0.9666, -0.9389), (-0.3358, 0.9381, -0.9389), (-0.3358, 0.9381, 0.9389), (4.006e-09, 0.9534, 1.0), (0.186, 0.9351, 1.0), (0.3649, 0.8808, 1.0), (0.5297, 0.7927, 1.0), (0.6742, 0.6742, 1.0), (0.7927, 0.5297, 1.0), (0.8808, 0.3649, 1.0), (0.9351, 0.186, 1.0), (0.9534, 8.688e-08, 1.0), (0.9351, -0.186, 1.0), (0.8808, -0.3649, 1.0), (0.7927, -0.5297, 1.0), (0.6742, -0.6742, 1.0), (0.5297, -0.7927, 1.0), (0.3649, -0.8808, 1.0), (0.186, -0.9351, 1.0), (-3.067e-07, -0.9534, 1.0), (-0.186, -0.9351, 1.0), (-0.3649, -0.8808, 1.0), (-0.5297, -0.7927, 1.0), (-0.6742, -0.6742, 1.0), (-0.7927, -0.5297, 1.0), (-0.8808, -0.3649, 1.0), (-0.9351, -0.186, 1.0), (-0.9534, 9.355e-07, 1.0), (-0.9351, 0.186, 1.0), (-0.8808, 0.3649, 1.0), (-0.7927, 0.5297, 1.0), (-0.6742, 0.6742, 1.0), (-0.5297, 0.7927, 1.0), (-0.3649, 0.8808, 1.0), (-0.186, 0.9351, 1.0), (0.093, 0.9443, 1.0), (0.2754, 0.908, 1.0), (0.4473, 0.8368, 1.0), (0.6019, 0.7335, 1.0), (0.7335, 0.6019, 1.0), (0.8368, 0.4473, 1.0), (0.908, 0.2754, 1.0), (0.9443, 0.093, 1.0), (0.9443, -0.093, 1.0), (0.908, -0.2754, 1.0), (0.8368, -0.4473, 1.0), (0.7335, -0.6019, 1.0), (0.6019, -0.7335, 1.0), (0.4473, -0.8368, 1.0), (0.2754, -0.908, 1.0), (0.093, -0.9443, 1.0), (-0.093, -0.9443, 1.0), (-0.2754, -0.908, 1.0), (-0.4473, -0.8368, 1.0), (-0.6019, -0.7335, 1.0), (-0.7335, -0.6019, 1.0), (-0.8368, -0.4473, 1.0), (-0.908, -0.2754, 1.0), (-0.9443, -0.093, 1.0), (-0.9443, 0.093, 1.0), (-0.908, 0.2754, 1.0), (-0.8368, 0.4473, 1.0), (-0.7335, 0.6019, 1.0), (-0.6019, 0.7335, 1.0), (-0.4473, 0.8368, 1.0), (-0.2754, 0.908, 1.0), (-0.093, 0.9443, 1.0), (0.0465, 0.9488, 1.0), (0.2307, 0.9215, 1.0), (0.4061, 0.8588, 1.0), (0.5658, 0.7631, 1.0), (0.7038, 0.638, 1.0), (0.8148, 0.4885, 1.0), (0.8944, 0.3201, 1.0), (0.9397, 0.1395, 1.0), (0.9488, -0.0465, 1.0), (0.9215, -0.2307, 1.0), (0.8588, -0.4061, 1.0), (0.7631, -0.5658, 1.0), (0.638, -0.7038, 1.0), (0.4885, -0.8148, 1.0), (0.3201, -0.8944, 1.0), (0.1395, -0.9397, 1.0), (-0.0465, -0.9488, 1.0), (-0.2307, -0.9215, 1.0), (-0.4061, -0.8588, 1.0), (-0.5658, -0.7631, 1.0), (-0.7038, -0.638, 1.0), (-0.8148, -0.4885, 1.0), (-0.8944, -0.3201, 1.0), (-0.9397, -0.1395, 1.0), (-0.9488, 0.0465, 1.0), (-0.9215, 0.2307, 1.0), (-0.8588, 0.4061, 1.0), (-0.7631, 0.5658, 1.0), (-0.638, 0.7038, 1.0), (-0.4885, 0.8148, 1.0), (-0.3201, 0.8944, 1.0), (-0.1395, 0.9397, 1.0), (0.1395, 0.9397, 1.0), (0.3201, 0.8944, 1.0), (0.4885, 0.8148, 1.0), (0.638, 0.7038, 1.0), (0.7631, 0.5658, 1.0), (0.8588, 0.4061, 1.0), (0.9215, 0.2307, 1.0), (0.9488, 0.0465, 1.0), (0.9397, -0.1395, 1.0), (0.8944, -0.3201, 1.0), (0.8148, -0.4885, 1.0), (0.7038, -0.638, 1.0), (0.5658, -0.7631, 1.0), (0.4061, -0.8588, 1.0), (0.2307, -0.9215, 1.0), (0.0465, -0.9488, 1.0), (-0.1395, -0.9397, 1.0), (-0.3201, -0.8944, 1.0), (-0.4885, -0.8148, 1.0), (-0.638, -0.7038, 1.0), (-0.7631, -0.5658, 1.0), (-0.8588, -0.4061, 1.0), (-0.9215, -0.2307, 1.0), (-0.9488, -0.0465, 1.0), (-0.9397, 0.1395, 1.0), (-0.8944, 0.3201, 1.0), (-0.8148, 0.4885, 1.0), (-0.7038, 0.638, 1.0), (-0.5658, 0.7631, 1.0), (-0.4061, 0.8588, 1.0), (-0.2307, 0.9215, 1.0), (-0.0465, 0.9488, 1.0)], [], [(512, 289, 3, 291), (513, 293, 5, 294), (514, 296, 7, 297), (515, 299, 9, 300), (516, 302, 11, 303), (517, 305, 13, 306), (518, 308, 15, 309), (519, 311, 17, 312), (520, 314, 19, 315), (521, 317, 21, 318), (522, 320, 23, 321), (523, 323, 25, 324), (524, 326, 27, 327), (525, 329, 29, 330), (526, 332, 31, 333), (527, 335, 33, 336), (528, 338, 35, 339), (529, 341, 37, 342), (530, 344, 39, 345), (531, 347, 41, 348), (532, 350, 43, 351), (533, 353, 45, 354), (534, 356, 47, 357), (535, 359, 49, 360), (536, 362, 51, 363), (537, 365, 53, 366), (538, 368, 55, 369), (539, 371, 57, 372), (540, 374, 59, 375), (541, 377, 61, 378), (335, 111, 687, 751), (542, 383, 1, 194), (543, 380, 63, 381), (0, 288, 64, 192, 2, 292, 68, 196, 4, 295, 71, 199, 6, 298, 74, 202, 8, 301, 77, 205, 10, 304, 80, 208, 12, 307, 83, 211, 14, 310, 86, 214, 16, 313, 89, 217, 18, 316, 92, 220, 20, 319, 95, 223, 22, 322, 98, 226, 24, 325, 101, 229, 26, 328, 104, 232, 28, 331, 107, 235, 30, 334, 110, 238, 32, 337, 113, 241, 34, 340, 116, 244, 36, 343, 119, 247, 38, 346, 122, 250, 40, 349, 125, 253, 42, 352, 128, 256, 44, 355, 131, 259, 46, 358, 134, 262, 48, 361, 137, 265, 50, 364, 140, 268, 52, 367, 143, 271, 54, 370, 146, 274, 56, 373, 149, 277, 58, 376, 152, 280, 60, 379, 155, 283, 62, 382, 158, 286), (544, 384, 67, 195), (545, 385, 160, 386), (546, 193, 65, 387), (547, 388, 70, 198), (548, 389, 161, 390), (549, 197, 69, 391), (550, 392, 73, 201), (551, 393, 162, 394), (552, 200, 72, 395), (553, 396, 76, 204), (554, 397, 163, 398), (555, 203, 75, 399), (556, 400, 79, 207), (557, 401, 164, 402), (558, 206, 78, 403), (559, 404, 82, 210), (560, 405, 165, 406), (561, 209, 81, 407), (562, 408, 85, 213), (563, 409, 166, 410), (564, 212, 84, 411), (565, 412, 88, 216), (566, 413, 167, 414), (567, 215, 87, 415), (568, 416, 91, 219), (569, 417, 168, 418), (570, 218, 90, 419), (571, 420, 94, 222), (572, 421, 169, 422), (573, 221, 93, 423), (574, 424, 97, 225), (575, 425, 170, 426), (576, 224, 96, 427), (577, 428, 100, 228), (578, 429, 171, 430), (579, 227, 99, 431), (580, 432, 103, 231), (581, 433, 172, 434), (582, 230, 102, 435), (583, 436, 106, 234), (584, 437, 173, 438), (585, 233, 105, 439), (586, 440, 109, 237), (587, 441, 174, 442), (588, 236, 108, 443), (589, 444, 112, 240), (590, 445, 175, 446), (591, 239, 111, 447), (592, 448, 115, 243), (593, 449, 176, 450), (594, 242, 114, 451), (595, 452, 118, 246), (596, 453, 177, 454), (597, 245, 117, 455), (598, 456, 121, 249), (599, 457, 178, 458), (600, 248, 120, 459), (601, 460, 124, 252), (602, 461, 179, 462), (603, 251, 123, 463), (604, 464, 127, 255), (605, 465, 180, 466), (606, 254, 126, 467), (607, 468, 130, 258), (608, 469, 181, 470), (609, 257, 129, 471), (610, 472, 133, 261), (611, 473, 182, 474), (612, 260, 132, 475), (613, 476, 136, 264), (614, 477, 183, 478), (615, 263, 135, 479), (616, 480, 139, 267), (617, 481, 184, 482), (618, 266, 138, 483), (619, 484, 142, 270), (620, 485, 185, 486), (621, 269, 141, 487), (622, 488, 145, 273), (623, 489, 186, 490), (624, 272, 144, 491), (625, 492, 148, 276), (626, 493, 187, 494), (627, 275, 147, 495), (628, 496, 151, 279), (629, 497, 188, 498), (630, 278, 150, 499), (631, 500, 154, 282), (632, 501, 189, 502), (633, 281, 153, 503), (634, 504, 66, 290), (635, 505, 190, 506), (636, 287, 159, 507), (637, 508, 157, 285), (638, 509, 191, 510), (639, 284, 156, 511), (384, 512, 291, 67), (160, 387, 512, 384), (387, 65, 289, 512), (388, 513, 294, 70), (161, 391, 513, 388), (391, 69, 293, 513), (392, 514, 297, 73), (162, 395, 514, 392), (395, 72, 296, 514), (396, 515, 300, 76), (163, 399, 515, 396), (399, 75, 299, 515), (400, 516, 303, 79), (164, 403, 516, 400), (403, 78, 302, 516), (404, 517, 306, 82), (165, 407, 517, 404), (407, 81, 305, 517), (408, 518, 309, 85), (166, 411, 518, 408), (411, 84, 308, 518), (412, 519, 312, 88), (167, 415, 519, 412), (415, 87, 311, 519), (416, 520, 315, 91), (168, 419, 520, 416), (419, 90, 314, 520), (420, 521, 318, 94), (169, 423, 521, 420), (423, 93, 317, 521), (424, 522, 321, 97), (170, 427, 522, 424), (427, 96, 320, 522), (428, 523, 324, 100), (171, 431, 523, 428), (431, 99, 323, 523), (432, 524, 327, 103), (172, 435, 524, 432), (435, 102, 326, 524), (436, 525, 330, 106), (173, 439, 525, 436), (439, 105, 329, 525), (440, 526, 333, 109), (174, 443, 526, 440), (443, 108, 332, 526), (444, 527, 336, 112), (175, 447, 527, 444), (447, 111, 335, 527), (448, 528, 339, 115), (176, 451, 528, 448), (451, 114, 338, 528), (452, 529, 342, 118), (177, 455, 529, 452), (455, 117, 341, 529), (456, 530, 345, 121), (178, 459, 530, 456), (459, 120, 344, 530), (460, 531, 348, 124), (179, 463, 531, 460), (463, 123, 347, 531), (464, 532, 351, 127), (180, 467, 532, 464), (467, 126, 350, 532), (468, 533, 354, 130), (181, 471, 533, 468), (471, 129, 353, 533), (472, 534, 357, 133), (182, 475, 534, 472), (475, 132, 356, 534), (476, 535, 360, 136), (183, 479, 535, 476), (479, 135, 359, 535), (480, 536, 363, 139), (184, 483, 536, 480), (483, 138, 362, 536), (484, 537, 366, 142), (185, 487, 537, 484), (487, 141, 365, 537), (488, 538, 369, 145), (186, 491, 538, 488), (491, 144, 368, 538), (492, 539, 372, 148), (187, 495, 539, 492), (495, 147, 371, 539), (496, 540, 375, 151), (188, 499, 540, 496), (499, 150, 374, 540), (500, 541, 378, 154), (189, 503, 541, 500), (503, 153, 377, 541), (504, 542, 194, 66), (190, 507, 542, 504), (507, 159, 383, 542), (508, 543, 381, 157), (191, 511, 543, 508), (511, 156, 380, 543), (192, 544, 195, 2), (64, 386, 544, 192), (386, 160, 384, 544), (288, 545, 386, 64), (0, 290, 545, 288), (290, 66, 385, 545), (385, 546, 387, 160), (66, 194, 546, 385), (194, 1, 193, 546), (196, 547, 198, 4), (68, 390, 547, 196), (390, 161, 388, 547), (292, 548, 390, 68), (2, 195, 548, 292), (195, 67, 389, 548), (389, 549, 391, 161), (67, 291, 549, 389), (291, 3, 197, 549), (199, 550, 201, 6), (71, 394, 550, 199), (394, 162, 392, 550), (295, 551, 394, 71), (4, 198, 551, 295), (198, 70, 393, 551), (393, 552, 395, 162), (70, 294, 552, 393), (294, 5, 200, 552), (202, 553, 204, 8), (74, 398, 553, 202), (398, 163, 396, 553), (298, 554, 398, 74), (6, 201, 554, 298), (201, 73, 397, 554), (397, 555, 399, 163), (73, 297, 555, 397), (297, 7, 203, 555), (205, 556, 207, 10), (77, 402, 556, 205), (402, 164, 400, 556), (301, 557, 402, 77), (8, 204, 557, 301), (204, 76, 401, 557), (401, 558, 403, 164), (76, 300, 558, 401), (300, 9, 206, 558), (208, 559, 210, 12), (80, 406, 559, 208), (406, 165, 404, 559), (304, 560, 406, 80), (10, 207, 560, 304), (207, 79, 405, 560), (405, 561, 407, 165), (79, 303, 561, 405), (303, 11, 209, 561), (211, 562, 213, 14), (83, 410, 562, 211), (410, 166, 408, 562), (307, 563, 410, 83), (12, 210, 563, 307), (210, 82, 409, 563), (409, 564, 411, 166), (82, 306, 564, 409), (306, 13, 212, 564), (214, 565, 216, 16), (86, 414, 565, 214), (414, 167, 412, 565), (310, 566, 414, 86), (14, 213, 566, 310), (213, 85, 413, 566), (413, 567, 415, 167), (85, 309, 567, 413), (309, 15, 215, 567), (217, 568, 219, 18), (89, 418, 568, 217), (418, 168, 416, 568), (313, 569, 418, 89), (16, 216, 569, 313), (216, 88, 417, 569), (417, 570, 419, 168), (88, 312, 570, 417), (312, 17, 218, 570), (220, 571, 222, 20), (92, 422, 571, 220), (422, 169, 420, 571), (316, 572, 422, 92), (18, 219, 572, 316), (219, 91, 421, 572), (421, 573, 423, 169), (91, 315, 573, 421), (315, 19, 221, 573), (223, 574, 225, 22), (95, 426, 574, 223), (426, 170, 424, 574), (319, 575, 426, 95), (20, 222, 575, 319), (222, 94, 425, 575), (425, 576, 427, 170), (94, 318, 576, 425), (318, 21, 224, 576), (226, 577, 228, 24), (98, 430, 577, 226), (430, 171, 428, 577), (322, 578, 430, 98), (22, 225, 578, 322), (225, 97, 429, 578), (429, 579, 431, 171), (97, 321, 579, 429), (321, 23, 227, 579), (229, 580, 231, 26), (101, 434, 580, 229), (434, 172, 432, 580), (325, 581, 434, 101), (24, 228, 581, 325), (228, 100, 433, 581), (433, 582, 435, 172), (100, 324, 582, 433), (324, 25, 230, 582), (232, 583, 234, 28), (104, 438, 583, 232), (438, 173, 436, 583), (328, 584, 438, 104), (26, 231, 584, 328), (231, 103, 437, 584), (437, 585, 439, 173), (103, 327, 585, 437), (327, 27, 233, 585), (235, 586, 237, 30), (107, 442, 586, 235), (442, 174, 440, 586), (331, 587, 442, 107), (28, 234, 587, 331), (234, 106, 441, 587), (441, 588, 443, 174), (106, 330, 588, 441), (330, 29, 236, 588), (238, 589, 240, 32), (110, 446, 589, 238), (446, 175, 444, 589), (334, 590, 446, 110), (30, 237, 590, 334), (237, 109, 445, 590), (445, 591, 447, 175), (109, 333, 591, 445), (333, 31, 239, 591), (241, 592, 243, 34), (113, 450, 592, 241), (450, 176, 448, 592), (337, 593, 450, 113), (32, 240, 593, 337), (240, 112, 449, 593), (449, 594, 451, 176), (112, 336, 594, 449), (336, 33, 242, 594), (244, 595, 246, 36), (116, 454, 595, 244), (454, 177, 452, 595), (340, 596, 454, 116), (34, 243, 596, 340), (243, 115, 453, 596), (453, 597, 455, 177), (115, 339, 597, 453), (339, 35, 245, 597), (247, 598, 249, 38), (119, 458, 598, 247), (458, 178, 456, 598), (343, 599, 458, 119), (36, 246, 599, 343), (246, 118, 457, 599), (457, 600, 459, 178), (118, 342, 600, 457), (342, 37, 248, 600), (250, 601, 252, 40), (122, 462, 601, 250), (462, 179, 460, 601), (346, 602, 462, 122), (38, 249, 602, 346), (249, 121, 461, 602), (461, 603, 463, 179), (121, 345, 603, 461), (345, 39, 251, 603), (253, 604, 255, 42), (125, 466, 604, 253), (466, 180, 464, 604), (349, 605, 466, 125), (40, 252, 605, 349), (252, 124, 465, 605), (465, 606, 467, 180), (124, 348, 606, 465), (348, 41, 254, 606), (256, 607, 258, 44), (128, 470, 607, 256), (470, 181, 468, 607), (352, 608, 470, 128), (42, 255, 608, 352), (255, 127, 469, 608), (469, 609, 471, 181), (127, 351, 609, 469), (351, 43, 257, 609), (259, 610, 261, 46), (131, 474, 610, 259), (474, 182, 472, 610), (355, 611, 474, 131), (44, 258, 611, 355), (258, 130, 473, 611), (473, 612, 475, 182), (130, 354, 612, 473), (354, 45, 260, 612), (262, 613, 264, 48), (134, 478, 613, 262), (478, 183, 476, 613), (358, 614, 478, 134), (46, 261, 614, 358), (261, 133, 477, 614), (477, 615, 479, 183), (133, 357, 615, 477), (357, 47, 263, 615), (265, 616, 267, 50), (137, 482, 616, 265), (482, 184, 480, 616), (361, 617, 482, 137), (48, 264, 617, 361), (264, 136, 481, 617), (481, 618, 483, 184), (136, 360, 618, 481), (360, 49, 266, 618), (268, 619, 270, 52), (140, 486, 619, 268), (486, 185, 484, 619), (364, 620, 486, 140), (50, 267, 620, 364), (267, 139, 485, 620), (485, 621, 487, 185), (139, 363, 621, 485), (363, 51, 269, 621), (271, 622, 273, 54), (143, 490, 622, 271), (490, 186, 488, 622), (367, 623, 490, 143), (52, 270, 623, 367), (270, 142, 489, 623), (489, 624, 491, 186), (142, 366, 624, 489), (366, 53, 272, 624), (274, 625, 276, 56), (146, 494, 625, 274), (494, 187, 492, 625), (370, 626, 494, 146), (54, 273, 626, 370), (273, 145, 493, 626), (493, 627, 495, 187), (145, 369, 627, 493), (369, 55, 275, 627), (277, 628, 279, 58), (149, 498, 628, 277), (498, 188, 496, 628), (373, 629, 498, 149), (56, 276, 629, 373), (276, 148, 497, 629), (497, 630, 499, 188), (148, 372, 630, 497), (372, 57, 278, 630), (280, 631, 282, 60), (152, 502, 631, 280), (502, 189, 500, 631), (376, 632, 502, 152), (58, 279, 632, 376), (279, 151, 501, 632), (501, 633, 503, 189), (151, 375, 633, 501), (375, 59, 281, 633), (286, 634, 290, 0), (158, 506, 634, 286), (506, 190, 504, 634), (382, 635, 506, 158), (62, 285, 635, 382), (285, 157, 505, 635), (505, 636, 507, 190), (157, 381, 636, 505), (381, 63, 287, 636), (283, 637, 285, 62), (155, 510, 637, 283), (510, 191, 508, 637), (379, 638, 510, 155), (60, 282, 638, 379), (282, 154, 509, 638), (509, 639, 511, 191), (154, 378, 639, 509), (378, 61, 284, 639), (641, 736, 672, 704, 640, 767, 703, 735, 671, 766, 702, 734, 670, 765, 701, 733, 669, 764, 700, 732, 668, 763, 699, 731, 667, 762, 698, 730, 666, 761, 697, 729, 665, 760, 696, 728, 664, 759, 695, 727, 663, 758, 694, 726, 662, 757, 693, 725, 661, 756, 692, 724, 660, 755, 691, 723, 659, 754, 690, 722, 658, 753, 689, 721, 657, 752, 688, 720, 656, 751, 687, 719, 655, 750, 686, 718, 654, 749, 685, 717, 653, 748, 684, 716, 652, 747, 683, 715, 651, 746, 682, 714, 650, 745, 681, 713, 649, 744, 680, 712, 648, 743, 679, 711, 647, 742, 678, 710, 646, 741, 677, 709, 645, 740, 676, 708, 644, 739, 675, 707, 643, 738, 674, 706, 642, 737, 673, 705), (380, 156, 702, 766), (215, 15, 647, 711), (260, 45, 662, 726), (69, 197, 705, 673), (114, 242, 720, 688), (13, 305, 741, 646), (159, 287, 735, 703), (43, 350, 756, 661), (332, 108, 686, 750), (3, 289, 736, 641), (377, 153, 701, 765), (212, 13, 646, 710), (257, 43, 661, 725), (111, 239, 719, 687), (11, 302, 740, 645), (156, 284, 734, 702), (41, 347, 755, 660), (329, 105, 685, 749), (374, 150, 700, 764), (209, 11, 645, 709), (254, 41, 660, 724), (108, 236, 718, 686), (9, 299, 739, 644), (193, 1, 640, 704), (153, 281, 733, 701), (39, 344, 754, 659), (326, 102, 684, 748), (371, 147, 699, 763), (206, 9, 644, 708), (251, 39, 659, 723), (105, 233, 717, 685), (7, 296, 738, 643), (150, 278, 732, 700), (37, 341, 753, 658), (323, 99, 683, 747), (368, 144, 698, 762), (203, 7, 643, 707), (248, 37, 658, 722), (102, 230, 716, 684), (5, 293, 737, 642), (147, 275, 731, 699), (35, 338, 752, 657), (320, 96, 682, 746), (1, 383, 767, 640), (365, 141, 697, 761), (200, 5, 642, 706), (245, 35, 657, 721), (99, 227, 715, 683), (144, 272, 730, 698), (33, 335, 751, 656), (317, 93, 681, 745), (63, 380, 766, 671), (362, 138, 696, 760), (197, 3, 641, 705), (242, 33, 656, 720), (96, 224, 714, 682), (287, 63, 671, 735), (141, 269, 729, 697), (31, 332, 750, 655), (314, 90, 680, 744), (61, 377, 765, 670), (359, 135, 695, 759), (239, 31, 655, 719), (93, 221, 713, 681), (284, 61, 670, 734), (138, 266, 728, 696), (29, 329, 749, 654), (311, 87, 679, 743), (59, 374, 764, 669), (356, 132, 694, 758), (236, 29, 654, 718), (90, 218, 712, 680), (281, 59, 669, 733), (135, 263, 727, 695), (27, 326, 748, 653), (308, 84, 678, 742), (57, 371, 763, 668), (353, 129, 693, 757), (233, 27, 653, 717), (87, 215, 711, 679), (278, 57, 668, 732), (132, 260, 726, 694), (25, 323, 747, 652), (305, 81, 677, 741), (55, 368, 762, 667), (350, 126, 692, 756), (289, 65, 672, 736), (230, 25, 652, 716), (84, 212, 710, 678), (275, 55, 667, 731), (129, 257, 725, 693), (23, 320, 746, 651), (302, 78, 676, 740), (53, 365, 761, 666), (347, 123, 691, 755), (227, 23, 651, 715), (81, 209, 709, 677), (272, 53, 666, 730), (126, 254, 724, 692), (21, 317, 745, 650), (299, 75, 675, 739), (51, 362, 760, 665), (65, 193, 704, 672), (344, 120, 690, 754), (224, 21, 650, 714), (78, 206, 708, 676), (269, 51, 665, 729), (123, 251, 723, 691), (19, 314, 744, 649), (296, 72, 674, 738), (49, 359, 759, 664), (341, 117, 689, 753), (221, 19, 649, 713), (75, 203, 707, 675), (266, 49, 664, 728), (120, 248, 722, 690), (17, 311, 743, 648), (293, 69, 673, 737), (47, 356, 758, 663), (338, 114, 688, 752), (383, 159, 703, 767), (218, 17, 648, 712), (72, 200, 706, 674), (263, 47, 663, 727), (117, 245, 721, 689), (15, 308, 742, 647), (45, 353, 757, 662)])
me_cylinder.polygons.foreach_set('use_smooth', [True] * 642)
me_cylinder.materials.append(mat_material_001)
me_cylinder.use_remesh_preserve_volume = False
me_cylinder.use_remesh_preserve_attributes = False
me_cylinder.use_mirror_vertex_groups = False
me_cylinder.update()
me_cylinder_003 = bpy.data.meshes.new('Cylinder.003')
me_cylinder_003.from_pydata([(-2.447e-08, 1.457, -1.0), (-2.447e-08, 1.457, 1.0), (0.2843, 1.429, -1.0), (0.2843, 1.429, 1.0), (0.5576, 1.346, -1.0), (0.5576, 1.346, 1.0), (0.8095, 1.211, -1.0), (0.8095, 1.211, 1.0), (1.03, 1.03, -1.0), (1.03, 1.03, 1.0), (1.211, 0.8095, -1.0), (1.211, 0.8095, 1.0), (1.346, 0.5576, -1.0), (1.346, 0.5576, 1.0), (1.429, 0.2843, -1.0), (1.429, 0.2843, 1.0), (1.457, -5.999e-08, -1.0), (1.457, -1.115e-08, 1.0), (1.429, -0.2843, -1.0), (1.429, -0.2843, 1.0), (1.346, -0.5576, -1.0), (1.346, -0.5576, 1.0), (1.211, -0.8095, -1.0), (1.211, -0.8095, 1.0), (1.03, -1.03, -1.0), (1.03, -1.03, 1.0), (0.8095, -1.211, -1.0), (0.8095, -1.211, 1.0), (0.5576, -1.346, -1.0), (0.5576, -1.346, 1.0), (0.2843, -1.429, -1.0), (0.2843, -1.429, 1.0), (-4.992e-07, -1.457, -1.0), (-4.992e-07, -1.457, 1.0), (-0.2843, -1.429, -1.0), (-0.2843, -1.429, 1.0), (-0.5576, -1.346, -1.0), (-0.5576, -1.346, 1.0), (-0.8095, -1.211, -1.0), (-0.8095, -1.211, 1.0), (-1.03, -1.03, -1.0), (-1.03, -1.03, 1.0), (-1.211, -0.8095, -1.0), (-1.211, -0.8095, 1.0), (-1.346, -0.5576, -1.0), (-1.346, -0.5576, 1.0), (-1.429, -0.2843, -1.0), (-1.429, -0.2843, 1.0), (-1.457, 1.237e-06, -1.0), (-1.457, 1.286e-06, 1.0), (-1.429, 0.2843, -1.0), (-1.429, 0.2843, 1.0), (-1.346, 0.5576, -1.0), (-1.346, 0.5576, 1.0), (-1.211, 0.8095, -1.0), (-1.211, 0.8095, 1.0), (-1.03, 1.03, -1.0), (-1.03, 1.03, 1.0), (-0.8095, 1.211, -1.0), (-0.8095, 1.211, 1.0), (-0.5576, 1.346, -1.0), (-0.5576, 1.346, 1.0), (-0.2843, 1.429, -1.0), (-0.2843, 1.429, 1.0), (-2.035e-08, 1.171, 1.0), (0.2285, 1.149, 1.0), (0.4483, 1.082, 1.0), (0.6508, 0.974, 1.0), (0.8283, 0.8283, 1.0), (0.974, 0.6508, 1.0), (1.082, 0.4483, 1.0), (1.149, 0.2285, 1.0), (1.171, 3.96e-08, 1.0), (1.149, -0.2285, 1.0), (1.082, -0.4483, 1.0), (0.974, -0.6508, 1.0), (0.8283, -0.8283, 1.0), (0.6508, -0.974, 1.0), (0.4483, -1.082, 1.0), (0.2285, -1.149, 1.0), (-4.02e-07, -1.171, 1.0), (-0.2285, -1.149, 1.0), (-0.4483, -1.082, 1.0), (-0.6508, -0.974, 1.0), (-0.8283, -0.8283, 1.0), (-0.974, -0.6508, 1.0), (-1.082, -0.4483, 1.0), (-1.149, -0.2285, 1.0), (-1.171, 1.082e-06, 1.0), (-1.149, 0.2285, 1.0), (-1.082, 0.4483, 1.0), (-0.974, 0.6508, 1.0), (-0.8283, 0.8283, 1.0), (-0.6508, 0.974, 1.0), (-0.4483, 1.082, 1.0), (-0.2285, 1.149, 1.0), (-2.034e-07, 0.4734, 7.104), (0.09236, 0.4643, 7.104), (0.1812, 0.4374, 7.104), (0.263, 0.3936, 7.104), (0.3348, 0.3348, 7.104), (0.3936, 0.263, 7.104), (0.4374, 0.1812, 7.104), (0.4643, 0.09236, 7.104), (0.4734, 1.712e-07, 7.104), (0.4643, -0.09236, 7.104), (0.4374, -0.1812, 7.104), (0.3936, -0.263, 7.104), (0.3348, -0.3348, 7.104), (0.263, -0.3936, 7.104), (0.1812, -0.4374, 7.104), (0.09236, -0.4643, 7.104), (-3.576e-07, -0.4734, 7.104), (-0.09236, -0.4643, 7.104), (-0.1812, -0.4374, 7.104), (-0.263, -0.3936, 7.104), (-0.3348, -0.3348, 7.104), (-0.3936, -0.263, 7.104), (-0.4374, -0.1812, 7.104), (-0.4643, -0.09236, 7.104), (-0.4734, 5.926e-07, 7.104), (-0.4643, 0.09236, 7.104), (-0.4374, 0.1812, 7.104), (-0.3936, 0.263, 7.104), (-0.3348, 0.3348, 7.104), (-0.263, 0.3936, 7.104), (-0.1812, 0.4374, 7.104), (-0.09236, 0.4643, 7.104), (-1.038e-06, 0.4734, 10.47), (0.09236, 0.4643, 10.47), (0.1812, 0.4374, 10.47), (0.263, 0.3936, 10.47), (0.3348, 0.3348, 10.47), (0.3936, 0.263, 10.47), (0.4374, 0.1812, 10.47), (0.4643, 0.09236, 10.47), (0.4734, 1.701e-07, 10.47), (0.4643, -0.09236, 10.47), (0.4374, -0.1812, 10.47), (0.3936, -0.263, 10.47), (0.3348, -0.3348, 10.47), (0.263, -0.3936, 10.47), (0.1812, -0.4374, 10.47), (0.09236, -0.4643, 10.47), (-1.192e-06, -0.4734, 10.47), (-0.09236, -0.4643, 10.47), (-0.1812, -0.4374, 10.47), (-0.263, -0.3936, 10.47), (-0.3348, -0.3348, 10.47), (-0.3936, -0.263, 10.47), (-0.4374, -0.1812, 10.47), (-0.4643, -0.09236, 10.47), (-0.4734, 5.915e-07, 10.47), (-0.4643, 0.09236, 10.47), (-0.4374, 0.1812, 10.47), (-0.3936, 0.263, 10.47), (-0.3348, 0.3348, 10.47), (-0.263, 0.3936, 10.47), (-0.1812, 0.4374, 10.47), (-0.09236, 0.4643, 10.47)], [], [(0, 1, 3, 2), (2, 3, 5, 4), (4, 5, 7, 6), (6, 7, 9, 8), (8, 9, 11, 10), (10, 11, 13, 12), (12, 13, 15, 14), (14, 15, 17, 16), (16, 17, 19, 18), (18, 19, 21, 20), (20, 21, 23, 22), (22, 23, 25, 24), (24, 25, 27, 26), (26, 27, 29, 28), (28, 29, 31, 30), (30, 31, 33, 32), (32, 33, 35, 34), (34, 35, 37, 36), (36, 37, 39, 38), (38, 39, 41, 40), (40, 41, 43, 42), (42, 43, 45, 44), (44, 45, 47, 46), (46, 47, 49, 48), (48, 49, 51, 50), (50, 51, 53, 52), (52, 53, 55, 54), (54, 55, 57, 56), (56, 57, 59, 58), (58, 59, 61, 60), (55, 53, 90, 91), (62, 63, 1, 0), (60, 61, 63, 62), (0, 2, 4, 6, 8, 10, 12, 14, 16, 18, 20, 22, 24, 26, 28, 30, 32, 34, 36, 38, 40, 42, 44, 46, 48, 50, 52, 54, 56, 58, 60, 62), (93, 92, 124, 125), (11, 9, 68, 69), (33, 31, 79, 80), (61, 59, 93, 94), (39, 37, 82, 83), (3, 1, 64, 65), (17, 15, 71, 72), (45, 43, 85, 86), (23, 21, 74, 75), (51, 49, 88, 89), (7, 5, 66, 67), (29, 27, 77, 78), (57, 55, 91, 92), (35, 33, 80, 81), (13, 11, 69, 70), (63, 61, 94, 95), (41, 39, 83, 84), (19, 17, 72, 73), (47, 45, 86, 87), (25, 23, 75, 76), (53, 51, 89, 90), (9, 7, 67, 68), (31, 29, 78, 79), (59, 57, 92, 93), (37, 35, 81, 82), (15, 13, 70, 71), (1, 63, 95, 64), (43, 41, 84, 85), (21, 19, 73, 74), (49, 47, 87, 88), (5, 3, 65, 66), (27, 25, 76, 77), (127, 126, 158, 159), (82, 81, 113, 114), (71, 70, 102, 103), (91, 90, 122, 123), (69, 68, 100, 101), (80, 79, 111, 112), (89, 88, 120, 121), (67, 66, 98, 99), (78, 77, 109, 110), (87, 86, 118, 119), (65, 64, 96, 97), (76, 75, 107, 108), (64, 95, 127, 96), (85, 84, 116, 117), (74, 73, 105, 106), (94, 93, 125, 126), (83, 82, 114, 115), (72, 71, 103, 104), (92, 91, 123, 124), (81, 80, 112, 113), (70, 69, 101, 102), (90, 89, 121, 122), (68, 67, 99, 100), (79, 78, 110, 111), (88, 87, 119, 120), (66, 65, 97, 98), (77, 76, 108, 109), (86, 85, 117, 118), (75, 74, 106, 107), (95, 94, 126, 127), (84, 83, 115, 116), (73, 72, 104, 105), (129, 128, 159, 158, 157, 156, 155, 154, 153, 152, 151, 150, 149, 148, 147, 146, 145, 144, 143, 142, 141, 140, 139, 138, 137, 136, 135, 134, 133, 132, 131, 130), (116, 115, 147, 148), (105, 104, 136, 137), (125, 124, 156, 157), (114, 113, 145, 146), (103, 102, 134, 135), (123, 122, 154, 155), (101, 100, 132, 133), (112, 111, 143, 144), (121, 120, 152, 153), (99, 98, 130, 131), (110, 109, 141, 142), (119, 118, 150, 151), (97, 96, 128, 129), (108, 107, 139, 140), (96, 127, 159, 128), (117, 116, 148, 149), (106, 105, 137, 138), (126, 125, 157, 158), (115, 114, 146, 147), (104, 103, 135, 136), (124, 123, 155, 156), (113, 112, 144, 145), (102, 101, 133, 134), (122, 121, 153, 154), (100, 99, 131, 132), (111, 110, 142, 143), (120, 119, 151, 152), (98, 97, 129, 130), (109, 108, 140, 141), (118, 117, 149, 150), (107, 106, 138, 139)])
me_cylinder_003.materials.append(mat_material_003)
me_cylinder_003.use_remesh_preserve_volume = False
me_cylinder_003.use_remesh_preserve_attributes = False
me_cylinder_003.use_mirror_vertex_groups = False
me_cylinder_003.update()
me_cylinder_004 = bpy.data.meshes.new('Cylinder.004')
me_cylinder_004.from_pydata([(1.457, -5.999e-08, -1.0), (1.457, -1.115e-08, 1.0), (1.429, -0.2843, -1.0), (1.429, -0.2843, 1.0), (1.346, -0.5576, -1.0), (1.346, -0.5576, 1.0), (1.211, -0.8095, -1.0), (1.211, -0.8095, 1.0), (1.03, -1.03, -1.0), (1.03, -1.03, 1.0), (0.8095, -1.211, -1.0), (0.8095, -1.211, 1.0), (0.5576, -1.346, -1.0), (0.5576, -1.346, 1.0), (0.2843, -1.429, -1.0), (0.2212, -1.431, 1.0), (-4.992e-07, -1.457, -1.0), (-4.987e-07, -1.453, 1.0), (-0.2843, -1.429, -1.0), (-0.2213, -1.431, 1.0), (-0.5576, -1.346, -1.0), (-0.5576, -1.346, 1.0), (-0.8095, -1.211, -1.0), (-0.8095, -1.211, 1.0), (-1.03, -1.03, -1.0), (-1.03, -1.03, 1.0), (-1.211, -0.8095, -1.0), (-1.211, -0.8095, 1.0), (-1.346, -0.5576, -1.0), (-1.346, -0.5576, 1.0), (-1.429, -0.2843, -1.0), (-1.429, -0.2843, 1.0), (-1.457, 1.237e-06, -1.0), (-1.457, 1.286e-06, 1.0), (0.5163, 1.768e-07, 1.0), (0.5064, -0.1007, 1.0), (0.477, -0.1976, 1.0), (0.4293, -0.2868, 1.0), (0.3651, -0.3651, 1.0), (0.2868, -0.4293, 1.0), (0.1976, -0.477, 1.0), (0.1501, -1.243, 1.242), (-1.115e-07, -1.258, 1.242), (-0.1501, -1.243, 1.242), (-0.1976, -0.477, 1.0), (-0.2868, -0.4293, 1.0), (-0.3651, -0.3651, 1.0), (-0.4293, -0.2868, 1.0), (-0.477, -0.1976, 1.0), (-0.5064, -0.1007, 1.0), (-0.5163, 6.364e-07, 1.0), (0.4734, 1.803e-07, 8.178), (0.4643, -0.09236, 8.178), (0.4374, -0.1812, 8.178), (0.3936, -0.263, 8.178), (0.3348, -0.3348, 8.178), (0.263, -0.3936, 8.178), (0.1812, -0.4374, 8.178), (0.09236, -0.4643, 8.178), (-3.576e-07, -0.4734, 8.178), (-0.09236, -0.4643, 8.178), (-0.1812, -0.4374, 8.178), (-0.263, -0.3936, 8.178), (-0.3348, -0.3348, 8.178), (-0.3936, -0.263, 8.178), (-0.4374, -0.1812, 8.178), (-0.4643, -0.09236, 8.178), (-0.4734, 6.017e-07, 8.178), (0.4734, 2.263e-07, 17.13), (0.4643, -0.09236, 17.13), (0.4374, -0.1812, 17.13), (0.3936, -0.263, 17.13), (0.3348, -0.3348, 17.13), (0.263, -0.3936, 17.13), (0.1812, -0.4374, 17.13), (0.09236, -0.4643, 17.13), (-1.192e-06, -0.4734, 17.13), (-0.09236, -0.4643, 17.13), (-0.1812, -0.4374, 17.13), (-0.263, -0.3936, 17.13), (-0.3348, -0.3348, 17.13), (-0.3936, -0.263, 17.13), (-0.4374, -0.1812, 17.13), (-0.4643, -0.09236, 17.13), (-0.4734, 6.477e-07, 17.13)], [], [(0, 1, 3, 2), (2, 3, 5, 4), (4, 5, 7, 6), (6, 7, 9, 8), (8, 9, 11, 10), (10, 11, 13, 12), (12, 13, 15, 14), (14, 15, 17, 16), (16, 17, 19, 18), (18, 19, 21, 20), (20, 21, 23, 22), (22, 23, 25, 24), (24, 25, 27, 26), (26, 27, 29, 28), (28, 29, 31, 30), (30, 31, 33, 32), (17, 15, 41, 42), (23, 21, 44, 45), (29, 27, 47, 48), (7, 5, 36, 37), (13, 11, 39, 40), (19, 17, 42, 43), (25, 23, 45, 46), (3, 1, 34, 35), (31, 29, 48, 49), (9, 7, 37, 38), (13, 40, 15), (44, 19, 43), (27, 25, 46, 47), (5, 3, 35, 36), (33, 31, 49, 50), (11, 9, 38, 39), (44, 43, 60, 61), (42, 41, 58, 59), (40, 39, 56, 57), (49, 48, 65, 66), (38, 37, 54, 55), (47, 46, 63, 64), (36, 35, 52, 53), (45, 44, 61, 62), (43, 42, 59, 60), (58, 41, 57), (50, 49, 66, 67), (39, 38, 55, 56), (48, 47, 64, 65), (37, 36, 53, 54), (46, 45, 62, 63), (35, 34, 51, 52), (63, 62, 79, 80), (52, 51, 68, 69), (61, 60, 77, 78), (59, 58, 75, 76), (57, 56, 73, 74), (66, 65, 82, 83), (55, 54, 71, 72), (64, 63, 80, 81), (53, 52, 69, 70), (62, 61, 78, 79), (60, 59, 76, 77), (58, 57, 74, 75), (67, 66, 83, 84), (56, 55, 72, 73), (65, 64, 81, 82), (54, 53, 70, 71), (19, 44, 21), (41, 15, 40), (41, 40, 57)])
me_cylinder_004.materials.append(mat_material_003)
me_cylinder_004.use_remesh_preserve_volume = False
me_cylinder_004.use_remesh_preserve_attributes = False
me_cylinder_004.use_mirror_vertex_groups = False
me_cylinder_004.update()
me_plane_002 = bpy.data.meshes.new('Plane.002')
me_plane_002.from_pydata([(1.0, -1.0, 0.0), (-1.0, -1.0, 0.0), (1.0, 1.0, 0.0), (-1.0, 1.0, 0.0)], [], [(1, 0, 2, 3)])
me_plane_002.materials.append(mat_material)
me_plane_002.use_remesh_preserve_volume = False
me_plane_002.use_remesh_preserve_attributes = False
me_plane_002.use_mirror_vertex_groups = False
me_plane_002.update()
me_sphere = bpy.data.meshes.new('Sphere')
me_sphere.from_pydata([(-1.075, -1.49e-08, 1.942), (-1.863, 4.47e-08, 1.121), (-2.151, 4.47e-08, -1.151e-07), (-1.863, 2.98e-08, -1.121), (-1.075, 2.235e-08, -1.942), (-3.73e-07, 2.709e-09, -2.165), (-0.9046, 0.5814, 1.942), (-1.567, 1.007, 1.121), (-1.809, 1.163, -1.14e-07), (-1.567, 1.007, -1.121), (-0.9046, 0.5814, -1.942), (-0.4467, 0.9782, 1.942), (-0.7737, 1.694, 1.121), (-0.8934, 1.956, -1.186e-07), (-0.7737, 1.694, -1.121), (-0.4467, 0.9782, -1.942), (0.153, 1.064, 1.942), (0.2651, 1.844, 1.121), (0.3061, 2.129, -1.186e-07), (0.2651, 1.844, -1.121), (0.153, 1.064, -1.942), (-4.66e-07, -1.297e-07, 2.165), (0.7042, 0.8127, 1.942), (1.22, 1.408, 1.121), (1.408, 1.625, -1.186e-07), (1.22, 1.408, -1.121), (0.7042, 0.8127, -1.942), (1.032, 0.303, 1.942), (1.787, 0.5247, 1.121), (2.064, 0.6059, -1.186e-07), (1.787, 0.5247, -1.121), (1.032, 0.303, -1.942), (1.032, -0.303, 1.942), (1.787, -0.5247, 1.121), (2.064, -0.6059, -1.186e-07), (1.787, -0.5247, -1.121), (1.032, -0.303, -1.942), (0.7042, -0.8127, 1.942), (1.22, -1.408, 1.121), (1.408, -1.625, -1.186e-07), (1.22, -1.408, -1.121), (0.7042, -0.8127, -1.942), (0.153, -1.064, 1.942), (0.2651, -1.844, 1.121), (0.3061, -2.129, -1.186e-07), (0.2651, -1.844, -1.121), (0.153, -1.064, -1.942), (-0.4467, -0.9782, 1.942), (-0.7737, -1.694, 1.121), (-0.8934, -1.956, -1.186e-07), (-0.7737, -1.694, -1.121), (-0.4467, -0.9782, -1.942), (-0.9046, -0.5814, 1.942), (-1.567, -1.007, 1.121), (-1.809, -1.163, -1.14e-07), (-1.567, -1.007, -1.121), (-0.9046, -0.5814, -1.942)], [], [(1, 0, 6, 7), (4, 3, 9, 10), (3, 2, 8, 9), (2, 1, 7, 8), (7, 6, 11, 12), (10, 9, 14, 15), (9, 8, 13, 14), (8, 7, 12, 13), (13, 12, 17, 18), (12, 11, 16, 17), (15, 14, 19, 20), (14, 13, 18, 19), (19, 18, 24, 25), (18, 17, 23, 24), (17, 16, 22, 23), (20, 19, 25, 26), (25, 24, 29, 30), (24, 23, 28, 29), (23, 22, 27, 28), (26, 25, 30, 31), (31, 30, 35, 36), (30, 29, 34, 35), (29, 28, 33, 34), (28, 27, 32, 33), (33, 32, 37, 38), (36, 35, 40, 41), (35, 34, 39, 40), (34, 33, 38, 39), (39, 38, 43, 44), (38, 37, 42, 43), (41, 40, 45, 46), (40, 39, 44, 45), (44, 43, 48, 49), (43, 42, 47, 48), (46, 45, 50, 51), (45, 44, 49, 50), (50, 49, 54, 55), (49, 48, 53, 54), (48, 47, 52, 53), (51, 50, 55, 56), (0, 21, 6), (5, 4, 10), (5, 10, 15), (6, 21, 11), (5, 15, 20), (11, 21, 16), (5, 20, 26), (16, 21, 22), (22, 21, 27), (5, 26, 31), (27, 21, 32), (5, 31, 36), (32, 21, 37), (5, 36, 41), (5, 41, 46), (37, 21, 42), (5, 46, 51), (42, 21, 47), (5, 51, 56), (47, 21, 52), (52, 21, 0), (55, 54, 2, 3), (54, 53, 1, 2), (5, 56, 4), (53, 52, 0, 1), (56, 55, 3, 4)])
me_sphere.polygons.foreach_set('use_smooth', [True] * 66)
me_sphere.materials.append(mat_material_008)
me_sphere.use_remesh_preserve_volume = False
me_sphere.use_remesh_preserve_attributes = False
me_sphere.use_mirror_vertex_groups = False
me_sphere.update()
me_plane = bpy.data.meshes.new('Plane')
me_plane.from_pydata([(1.0, -1.0, 0.0), (-1.0, -1.0, 0.0), (1.0, 1.0, 0.0), (-1.0, 1.0, 0.0)], [], [(1, 0, 2, 3)])
me_plane.materials.append(mat_material)
me_plane.use_remesh_preserve_volume = False
me_plane.use_remesh_preserve_attributes = False
me_plane.use_mirror_vertex_groups = False
me_plane.update()
me_plane_001 = bpy.data.meshes.new('Plane.001')
me_plane_001.from_pydata([(1.0, -5.384, 0.0), (-1.0, -5.384, 0.0), (1.0, 5.384, 0.0), (-1.0, 5.384, 0.0), (3.058, 4.731, 0.0), (-3.058, 4.731, 0.0), (0.0, 12.34, 0.0), (1.0, -5.384, 0.9556), (-1.0, -5.384, 0.9556), (1.0, 5.384, 0.9556), (-1.0, 5.384, 0.9556), (3.058, 4.731, 0.9556), (-3.058, 4.731, 0.9556), (0.0, 12.34, 0.9556)], [], [(5, 3, 6), (3, 2, 6), (2, 4, 6), (1, 2, 3), (1, 0, 2), (12, 13, 10), (10, 13, 9), (9, 13, 11), (8, 10, 9), (8, 9, 7), (4, 2, 9, 11), (6, 4, 11, 13), (5, 6, 13, 12), (0, 1, 8, 7), (1, 3, 10, 8), (3, 5, 12, 10), (2, 0, 7, 9)])
me_plane_001.use_remesh_preserve_volume = False
me_plane_001.use_remesh_preserve_attributes = False
me_plane_001.use_mirror_vertex_groups = False
me_plane_001.update()
me_cylinder_005 = bpy.data.meshes.new('Cylinder.005')
me_cylinder_005.from_pydata([(0.0, 1.0, -1.0), (0.0, 1.0, 1.0), (0.1951, 0.9808, -1.0), (0.1951, 0.9808, 1.0), (0.3827, 0.9239, -1.0), (0.3827, 0.9239, 1.0), (0.5556, 0.8315, -1.0), (0.5556, 0.8315, 1.0), (0.7071, 0.7071, -1.0), (0.7071, 0.7071, 1.0), (0.8315, 0.5556, -1.0), (0.8315, 0.5556, 1.0), (0.9239, 0.3827, -1.0), (0.9239, 0.3827, 1.0), (0.9808, 0.1951, -1.0), (0.9808, 0.1951, 1.0), (1.0, 7.55e-08, -1.0), (1.0, 7.55e-08, 1.0), (0.9808, -0.1951, -1.0), (0.9808, -0.1951, 1.0), (0.9239, -0.3827, -1.0), (0.9239, -0.3827, 1.0), (0.8315, -0.5556, -1.0), (0.8315, -0.5556, 1.0), (0.7071, -0.7071, -1.0), (0.7071, -0.7071, 1.0), (0.5556, -0.8315, -1.0), (0.5556, -0.8315, 1.0), (0.3827, -0.9239, -1.0), (0.3827, -0.9239, 1.0), (0.1951, -0.9808, -1.0), (0.1951, -0.9808, 1.0), (-3.258e-07, -1.0, -1.0), (-3.258e-07, -1.0, 1.0), (-0.1951, -0.9808, -1.0), (-0.1951, -0.9808, 1.0), (-0.3827, -0.9239, -1.0), (-0.3827, -0.9239, 1.0), (-0.5556, -0.8315, -1.0), (-0.5556, -0.8315, 1.0), (-0.7071, -0.7071, -1.0), (-0.7071, -0.7071, 1.0), (-0.8315, -0.5556, -1.0), (-0.8315, -0.5556, 1.0), (-0.9239, -0.3827, -1.0), (-0.9239, -0.3827, 1.0), (-0.9808, -0.1951, -1.0), (-0.9808, -0.1951, 1.0), (-1.0, 9.656e-07, -1.0), (-1.0, 9.656e-07, 1.0), (-0.9808, 0.1951, -1.0), (-0.9808, 0.1951, 1.0), (-0.9239, 0.3827, -1.0), (-0.9239, 0.3827, 1.0), (-0.8315, 0.5556, -1.0), (-0.8315, 0.5556, 1.0), (-0.7071, 0.7071, -1.0), (-0.7071, 0.7071, 1.0), (-0.5556, 0.8315, -1.0), (-0.5556, 0.8315, 1.0), (-0.3827, 0.9239, -1.0), (-0.3827, 0.9239, 1.0), (-0.1951, 0.9808, -1.0), (-0.1951, 0.9808, 1.0)], [], [(0, 1, 3, 2), (2, 3, 5, 4), (4, 5, 7, 6), (6, 7, 9, 8), (8, 9, 11, 10), (10, 11, 13, 12), (12, 13, 15, 14), (14, 15, 17, 16), (16, 17, 19, 18), (18, 19, 21, 20), (20, 21, 23, 22), (22, 23, 25, 24), (24, 25, 27, 26), (26, 27, 29, 28), (28, 29, 31, 30), (30, 31, 33, 32), (32, 33, 35, 34), (34, 35, 37, 36), (36, 37, 39, 38), (38, 39, 41, 40), (40, 41, 43, 42), (42, 43, 45, 44), (44, 45, 47, 46), (46, 47, 49, 48), (48, 49, 51, 50), (50, 51, 53, 52), (52, 53, 55, 54), (54, 55, 57, 56), (56, 57, 59, 58), (58, 59, 61, 60), (62, 63, 1, 0), (60, 61, 63, 62)])
me_cylinder_005.use_remesh_preserve_volume = False
me_cylinder_005.use_remesh_preserve_attributes = False
me_cylinder_005.use_mirror_vertex_groups = False
me_cylinder_005.update()

# ---- curves / text
cu_nurbspath = bpy.data.curves.new('NurbsPath', 'CURVE')
cu_nurbspath.dimensions = '3D'
_sp = cu_nurbspath.splines.new('NURBS'); _sp.points.add(11)
_sp.points.foreach_set('co', [-28.74, 0.9035, -2.198e-12, 1.0, -7.78, 0.7591, 4.066e-09, 1.0, -6.859, 0.564, -4.95e-09, 1.0, -6.371, 1.912, -1.161e-08, 1.0, -5.152, 1.928, 1.029e-09, 1.0, -3.904, 1.95, 1.029e-09, 1.0, -0.7194, 1.819, -1.978e-07, 1.0, 1.185, 0.1802, -0.6133, 1.0, 3.09, 0.2639, -0.3176, 1.0, 7.369, 0.1326, -0.3176, 1.0, 13.27, 0.2092, -0.3176, 1.0, 17.95, 0.2529, -0.3176, 1.0])
_sp.order_u = 5
_sp.order_v = 0
_sp.use_endpoint_u = True
cu_nurbspath.use_path = True
cu_nurbspath.use_path_clamp = True
cu_nurbspath.bevel_resolution = 0
cu_nurbspath.fill_mode = 'HALF'
txt_text_002 = bpy.data.curves.new('Text.002', 'FONT')
txt_text_002.dimensions = '2D'
txt_text_002.body = 'Smoth Boyant Material '
txt_text_002.materials.append(mat_material_003)
txt_text_002.use_path_clamp = True
txt_text_002.bevel_resolution = 0
txt_text_002.extrude = 0.1
txt_text_001 = bpy.data.curves.new('Text.001', 'FONT')
txt_text_001.dimensions = '2D'
txt_text_001.body = 'Magnet'
txt_text_001.materials.append(mat_material_001)
txt_text_001.use_path_clamp = True
txt_text_001.bevel_resolution = 0
txt_text_001.extrude = 0.1
txt_text = bpy.data.curves.new('Text', 'FONT')
txt_text.dimensions = '2D'
txt_text.body = 'Coils'
txt_text.materials.append(mat_material_009)
txt_text.use_path_clamp = True
txt_text.bevel_resolution = 0
txt_text.extrude = 0.1

# ---- objects
ob_camera = bpy.data.objects.new('Camera', cam_camera)
ob_cylinder_009 = bpy.data.objects.new('Cylinder.009', me_cylinder_009)
ob_cylinder_008 = bpy.data.objects.new('Cylinder.008', me_cylinder_008)
ob_cylinder_006 = bpy.data.objects.new('Cylinder.006', me_cylinder_006)
ob_cylinder_002 = bpy.data.objects.new('Cylinder.002', me_cylinder_002)
ob_cylinder_001 = bpy.data.objects.new('Cylinder.001', me_cylinder_001)
ob_cylinder = bpy.data.objects.new('Cylinder', me_cylinder)
ob_cylinder_003 = bpy.data.objects.new('Cylinder.003', me_cylinder_003)
ob_cylinder_004 = bpy.data.objects.new('Cylinder.004', me_cylinder_004)
ob_lamp = bpy.data.objects.new('Lamp', light_lamp)
ob_plane_002 = bpy.data.objects.new('Plane.002', me_plane_002)
ob_empty = bpy.data.objects.new('Empty', None)
ob_nurbspath = bpy.data.objects.new('NurbsPath', cu_nurbspath)
ob_sphere = bpy.data.objects.new('Sphere', me_sphere)
ob_plane = bpy.data.objects.new('Plane', me_plane)
ob_text_002 = bpy.data.objects.new('Text.002', txt_text_002)
ob_text_001 = bpy.data.objects.new('Text.001', txt_text_001)
ob_text = bpy.data.objects.new('Text', txt_text)
ob_plane_001 = bpy.data.objects.new('Plane.001', me_plane_001)
ob_cylinder_005 = bpy.data.objects.new('Cylinder.005', me_cylinder_005)

# ---- transforms, parenting, visibility, modifiers, constraints
ob_camera.location = (12.0, 2.738, 0.08383)
ob_camera.rotation_euler = (1.109, 0.01082, 0.8149)
ob_camera.lock_rotations_4d = False
ob_camera.empty_display_type = 'ARROWS'
ob_camera.color = (0.0, 0.0, 0.0, 0.0)
ob_camera.display_type = 'WIRE'
ob_camera.lineart.crease_threshold = 0.0
_c = ob_camera.constraints.new('TRACK_TO'); _c.name = 'Track To'
_c.target = ob_empty
ob_cylinder_009.location = (0.0, 5.288, 0.0)
ob_cylinder_009.rotation_euler = (1.571, 0.0, 0.0)
ob_cylinder_009.scale = (2.646, 2.646, 2.088)
ob_cylinder_009.lineart.crease_threshold = 0.0
_m = ob_cylinder_009.modifiers.new('Solidify', 'SOLIDIFY')
_m.thickness = -0.6026
_m.nonmanifold_thickness_mode = 'FIXED'
_m.nonmanifold_merge_threshold = 0.0003
ob_cylinder_008.location = (0.0, 0.4157, 0.0)
ob_cylinder_008.rotation_euler = (1.571, 0.0, 0.0)
ob_cylinder_008.scale = (2.646, 2.646, 2.088)
ob_cylinder_008.lineart.crease_threshold = 0.0
_m = ob_cylinder_008.modifiers.new('Solidify', 'SOLIDIFY')
_m.thickness = -0.6026
_m.nonmanifold_thickness_mode = 'FIXED'
_m.nonmanifold_merge_threshold = 0.0003
ob_cylinder_006.location = (0.0, 11.23, 0.0)
ob_cylinder_006.rotation_euler = (1.571, 0.0, 0.0)
ob_cylinder_006.scale = (1.0, 1.0, 2.607)
ob_cylinder_006.lineart.crease_threshold = 0.0
_m = ob_cylinder_006.modifiers.new('Solidify', 'SOLIDIFY')
_m.thickness = -0.6026
_m.nonmanifold_thickness_mode = 'FIXED'
_m.nonmanifold_merge_threshold = 0.0003
ob_cylinder_002.location = (0.0, -45.92, 0.0)
ob_cylinder_002.rotation_euler = (1.571, 0.0, 0.0)
ob_cylinder_002.scale = (1.58, 1.58, 4.119)
ob_cylinder_002.hide_render = True
ob_cylinder_002.lineart.crease_threshold = 0.0
_m = ob_cylinder_002.modifiers.new('Solidify', 'SOLIDIFY')
_m.thickness = -0.6026
_m.nonmanifold_thickness_mode = 'FIXED'
_m.nonmanifold_merge_threshold = 0.0003
ob_cylinder_001.location = (0.0, -4.494, 0.0)
ob_cylinder_001.rotation_euler = (1.571, 0.0, 0.0)
ob_cylinder_001.scale = (1.0, 1.0, 2.607)
ob_cylinder_001.lineart.crease_threshold = 0.0
_m = ob_cylinder_001.modifiers.new('Solidify', 'SOLIDIFY')
_m.thickness = -0.6026
_m.nonmanifold_thickness_mode = 'FIXED'
_m.nonmanifold_merge_threshold = 0.0003
ob_cylinder.location = (0.0, 1.594, 0.0)
ob_cylinder.rotation_euler = (1.571, 0.0, 0.0)
ob_cylinder.scale = (1.401, 1.401, 0.9912)
ob_cylinder.lineart.crease_threshold = 0.0
_m = ob_cylinder.modifiers.new('Subsurf', 'SUBSURF')
_m.uv_smooth = 'PRESERVE_CORNERS'
_m.quality = 2
_m.show_only_control_edges = False
ob_cylinder_003.parent = ob_cylinder
ob_cylinder_003.matrix_parent_inverse = Matrix(((0.7139, 0.0, 0.0, 0.0), (0.0, 5.39e-08, 0.7139, -1.188e-07), (0.0, -1.009, 7.617e-08, 2.224), (0.0, 0.0, 0.0, 1.0)))
ob_cylinder_003.location = (0.0, 0.443, 0.0)
ob_cylinder_003.rotation_euler = (1.571, 0.0, 0.0)
ob_cylinder_003.scale = (1.0, 1.0, 0.7076)
ob_cylinder_003.lineart.crease_threshold = 0.0
ob_cylinder_004.parent = ob_cylinder
ob_cylinder_004.matrix_parent_inverse = Matrix(((0.7139, 0.0, 0.0, 0.0), (0.0, 5.39e-08, 0.7139, -1.188e-07), (0.0, -1.009, 7.617e-08, 2.224), (0.0, 0.0, 0.0, 1.0)))
ob_cylinder_004.location = (0.0, 3.502, 0.0)
ob_cylinder_004.rotation_euler = (4.712, 0.0, 0.0)
ob_cylinder_004.scale = (1.0, 1.0, 0.7076)
ob_cylinder_004.lineart.crease_threshold = 0.0
_m = ob_cylinder_004.modifiers.new('Mirror', 'MIRROR')
_m.use_axis = (False, True, False)
ob_lamp.location = (4.076, 1.005, 13.22)
ob_lamp.rotation_euler = (0.6503, 0.05522, 1.866)
ob_lamp.lock_rotations_4d = False
ob_lamp.empty_display_type = 'ARROWS'
ob_lamp.color = (0.0, 0.0, 0.0, 0.0)
ob_lamp.lineart.crease_threshold = 0.0
ob_plane_002.location = (56.63, 0.2628, 31.18)
ob_plane_002.rotation_euler = (-6.849, -2.265, 1.501)
ob_plane_002.scale = (31.5, 31.5, 31.5)
ob_plane_002.lineart.crease_threshold = 0.0
ob_empty.location = (0.08118, 2.934, 0.5347)
ob_empty.empty_image_offset = (0.0, 0.0)
ob_empty.lineart.crease_threshold = 0.0
ob_nurbspath.location = (0.0, 0.0, 0.0)
ob_nurbspath.rotation_euler = (0.0, -0.0, -1.571)
ob_nurbspath.lineart.crease_threshold = 0.0
ob_sphere.parent = ob_nurbspath
ob_sphere.matrix_parent_inverse = Matrix(((7.55e-08, -1.0, 0.0, 28.74), (1.0, 7.451e-08, 0.0, -0.9035), (0.0, 0.0, 1.0, 2.198e-12), (0.0, 0.0, 0.0, 1.0)))
ob_sphere.location = (0.06663, -38.51, 0.7159)
ob_sphere.scale = (0.1751, 0.329, 0.1751)
ob_sphere.lineart.crease_threshold = 0.0
_m = ob_sphere.modifiers.new('Subsurf', 'SUBSURF')
_m.uv_smooth = 'PRESERVE_CORNERS'
_m.quality = 2
_m.levels = 0
_m.show_only_control_edges = False
_m = ob_sphere.modifiers.new('Array', 'ARRAY')
_m.count = 78
_m.constant_offset_displace = (0.0, 0.0, 0.0)
_m.relative_offset_displace = (0.0, 0.3, 0.0)
_m = ob_sphere.modifiers.new('Curve', 'CURVE')
_m.object = ob_nurbspath
ob_plane.location = (38.86, -42.48, 12.46)
ob_plane.rotation_euler = (-1.272, -2.077, 0.4775)
ob_plane.scale = (31.5, 31.5, 31.5)
ob_plane.lineart.crease_threshold = 0.0
ob_text_002.location = (-1.971, -8.615, 8.182)
ob_text_002.rotation_euler = (1.571, 7.55e-08, 1.571)
ob_text_002.scale = (2.002, 2.002, 2.002)
ob_text_002.lineart.crease_threshold = 0.0
ob_text_001.location = (-1.886, -8.577, 6.101)
ob_text_001.rotation_euler = (1.571, 7.55e-08, 1.571)
ob_text_001.scale = (2.002, 2.002, 2.002)
ob_text_001.lineart.crease_threshold = 0.0
ob_text.location = (-1.957, -8.49, 4.332)
ob_text.rotation_euler = (1.571, 7.55e-08, 1.571)
ob_text.scale = (2.002, 2.002, 2.002)
ob_text.lineart.crease_threshold = 0.0
ob_plane_001.location = (-3.884, 7.189, 7.276)
ob_plane_001.rotation_euler = (-0.0, 1.571, 0.0)
ob_plane_001.scale = (0.3009, 0.3009, 0.3009)
ob_plane_001.lineart.crease_threshold = 0.0
ob_cylinder_005.location = (0.0, 17.94, 0.0)
ob_cylinder_005.rotation_euler = (1.571, 0.0, 0.0)
ob_cylinder_005.scale = (1.58, 1.58, 4.119)
ob_cylinder_005.lineart.crease_threshold = 0.0
_m = ob_cylinder_005.modifiers.new('Solidify', 'SOLIDIFY')
_m.thickness = -0.6026
_m.nonmanifold_thickness_mode = 'FIXED'
_m.nonmanifold_merge_threshold = 0.0003

# ---- collection membership
col_collection_1.objects.link(ob_camera)
col_collection_1.objects.link(ob_cylinder_009)
col_collection_1.objects.link(ob_cylinder_008)
col_collection_1.objects.link(ob_cylinder_006)
col_collection_1.objects.link(ob_cylinder_002)
col_collection_1.objects.link(ob_cylinder_001)
col_collection_1.objects.link(ob_cylinder)
col_collection_1.objects.link(ob_cylinder_003)
col_collection_1.objects.link(ob_cylinder_004)
col_collection_1.objects.link(ob_lamp)
col_collection_2.objects.link(ob_plane_002)
col_collection_2.objects.link(ob_empty)
col_collection_2.objects.link(ob_nurbspath)
col_collection_2.objects.link(ob_sphere)
col_collection_2.objects.link(ob_plane)
col_collection_3.objects.link(ob_text_002)
col_collection_3.objects.link(ob_text_001)
col_collection_3.objects.link(ob_text)
col_collection_3.objects.link(ob_plane_001)
col_collection_3.objects.link(ob_cylinder_005)

# ---- scene / render settings (as saved in the file)
scene.camera = ob_camera
scene.frame_start = 1; scene.frame_end = 211; scene.frame_set(111)
scene.render.engine = 'CYCLES'
scene.render.image_settings.file_format = 'FFMPEG'
scene.render.image_settings.compression = 90
scene.render.resolution_percentage = 50
scene.render.dither_intensity = 0.0
scene.cycles.use_denoising = False
scene.cycles.samples = 10
scene.cycles.sampling_pattern = 'TABULATED_SOBOL'
scene.cycles.light_sampling_threshold = 0.0
scene.cycles.use_adaptive_sampling = False
scene.cycles.use_light_tree = False
scene.cycles.blur_glossy = 0.0
scene.cycles.volume_bounces = 1
scene.cycles.pixel_filter_type = 'GAUSSIAN'
scene.cycles.sample_clamp_indirect = 0.0
scene.view_settings.view_transform = 'Standard'
bpy.context.view_layer.update()

